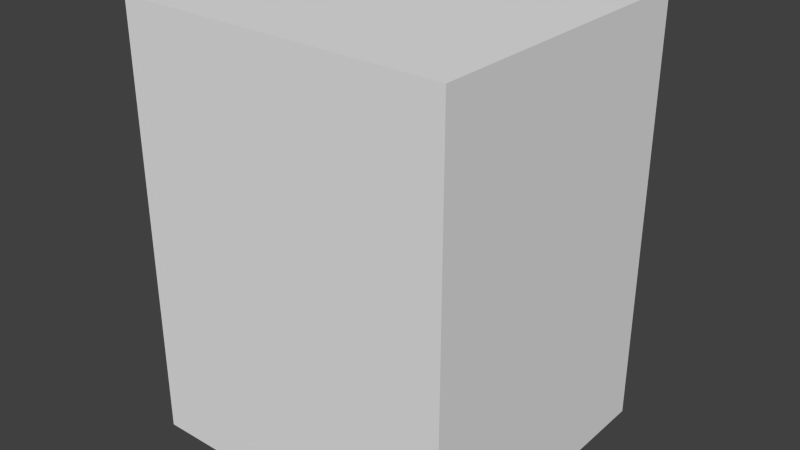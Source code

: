 # Source: elevator.blend  (saved by Blender 2.71.0; exported with 4.5.12 LTS)
import bpy
from mathutils import Matrix  # noqa: F401  (used for matrix-valued properties, if any)

bpy.ops.wm.read_factory_settings(use_empty=True)
scene = bpy.context.scene
scene.name = 'Scene'

# ---- collections
col_collection_1 = bpy.data.collections.new('Collection 1'); scene.collection.children.link(col_collection_1)

# ---- materials (node trees are filled in below, after node groups)
mat_elevator_interior = bpy.data.materials.new('Elevator_interior')
mat_elevator_interior.alpha_threshold = 0.0
mat_elevator_interior.use_transparent_shadow = False
mat_elevator_interior.roughness = 0.5
mat_elevator_interior.line_color = (0.0, 0.0, 0.0, 1.0)
mat_material_001 = bpy.data.materials.new('Material.001')
mat_material_001.alpha_threshold = 0.0
mat_material_001.use_transparent_shadow = False
mat_material_001.roughness = 0.5
mat_material_001.specular_intensity = 0.2085
mat_material_001.line_color = (0.0, 0.0, 0.0, 1.0)
mat_elevator_panel = bpy.data.materials.new('Elevator_panel')
mat_elevator_panel.alpha_threshold = 0.0
mat_elevator_panel.use_transparent_shadow = False
mat_elevator_panel.roughness = 0.5
mat_elevator_panel.line_color = (0.0, 0.0, 0.0, 1.0)
mat_elevator_tile_floor = bpy.data.materials.new('Elevator_tile_floor')
mat_elevator_tile_floor.alpha_threshold = 0.0
mat_elevator_tile_floor.use_transparent_shadow = False
mat_elevator_tile_floor.roughness = 0.5
mat_elevator_tile_floor.line_color = (0.0, 0.0, 0.0, 1.0)
mat_elevator_metal = bpy.data.materials.new('elevator_metal')
mat_elevator_metal.alpha_threshold = 0.0
mat_elevator_metal.use_transparent_shadow = False
mat_elevator_metal.roughness = 0.5
mat_elevator_metal.line_color = (0.0, 0.0, 0.0, 1.0)

# ---- material node trees

# ---- world
world_world = bpy.data.worlds.new('World'); scene.world = world_world
world_world.color = (0.05088, 0.05088, 0.05088)
world_world.use_sun_shadow = False
world_world.sun_shadow_jitter_overblur = 0.0
world_world.cycles.sampling_method = 'MANUAL'
world_world.cycles.sample_map_resolution = 256

# ---- meshes
me_cube_003 = bpy.data.meshes.new('Cube.003')
me_cube_003.from_pydata([(6.778, 5.351, -9.006), (6.778, -6.339, -9.006), (-6.91, -6.339, -9.006), (-6.91, 5.351, -9.006), (6.778, 5.351, 9.195), (6.778, -6.339, 9.195), (-6.91, -6.339, 9.195), (-6.91, 5.351, 9.195), (7.329, 5.351, -9.587), (7.329, -6.864, -9.587), (-7.462, -6.864, -9.587), (-7.462, 5.351, -9.587), (7.329, 5.351, 9.777), (7.329, -6.864, 9.777), (-7.462, -6.864, 9.777), (-7.462, 5.351, 9.777), (6.778, 6.737, -9.006), (-6.91, 6.737, -9.006), (6.778, 6.737, 9.195), (-6.91, 6.737, 9.195), (7.329, 6.737, -9.587), (-7.462, 6.737, -9.587), (7.329, 6.737, 9.777), (-7.462, 6.737, 9.777), (3.868, 5.351, -9.006), (-4.001, 5.351, -9.006), (3.868, 5.351, 9.195), (-4.001, 5.351, 9.195), (3.868, 6.737, -9.006), (-4.001, 6.737, -9.006), (3.868, 6.737, 9.195), (-4.001, 6.737, 9.195), (6.778, 6.738, -9.006), (-6.91, 6.738, -9.006), (7.329, 6.738, -9.587), (-7.462, 6.738, -9.587), (6.778, 5.351, -1.305), (3.868, 5.351, -1.281), (6.778, 5.351, 4.901), (3.868, 5.351, 4.829)], [], [(0, 3, 2, 1), (4, 5, 6, 7), (0, 1, 5, 4, 38, 36), (1, 2, 6, 5), (2, 3, 7, 6), (8, 9, 10, 11), (12, 15, 14, 13), (8, 12, 13, 9), (9, 13, 14, 10), (10, 14, 15, 11), (15, 12, 22, 23), (3, 11, 21, 17), (8, 0, 16, 20), (0, 8, 34, 32), (18, 19, 23, 22), (19, 17, 21, 23), (16, 18, 22, 20), (11, 15, 23, 21), (12, 8, 20, 22), (4, 7, 19, 18), (4, 18, 30, 26), (19, 7, 27, 31), (27, 25, 29, 31), (24, 37, 39, 26, 30, 28), (3, 17, 29, 25), (17, 19, 31, 29), (18, 16, 28, 30), (16, 0, 24, 28), (7, 3, 25, 27), (0, 36, 37, 24), (33, 32, 34, 35), (11, 3, 33, 35), (8, 11, 35, 34), (3, 0, 32, 33), (36, 38, 39, 37), (38, 4, 26, 39)])
me_cube_003.polygons.foreach_set('material_index', [3, 0, 0, 0, 0, 0, 0, 1, 1, 1, 0, 0, 0, 0, 0, 1, 1, 1, 1, 0, 0, 0, 0, 0, 0, 1, 1, 0, 0, 0, 0, 0, 0, 0, 2, 0])
_uv = me_cube_003.uv_layers.new(name='UVMap')
_uv.uv.foreach_set('vector', [2.897, -1.888, 2.921, 2.909, -1.91, 2.911, -1.929, -1.914, 0.1714, 0.9971, 0.6304, 0.709, 0.8127, 0.9954, 0.3624, 0.7095, 0.3592, 0.2625, 0.6282, 0.2625, 0.6282, 0.6777, 0.3592, 0.6777, 0.3592, 0.5797, 0.3592, 0.4381, 0.3591, 0.2597, 0.6283, 0.2597, 0.6283, 0.6931, 0.3591, 0.6931, 0.3583, 0.259, 0.627, 0.259, 0.627, 0.7001, 0.3583, 0.7001, 0.0, 0.0, 0.0, 0.0, 0.0, 0.0, 0.0, 0.0, 0.0, 0.0, 0.0, 0.0, 0.0, 0.0, 0.0, 0.0, 0.406, 0.2962, 0.406, 0.7038, 0.228, 0.7038, 0.228, 0.2962, 0.228, 0.2962, 0.228, 0.7038, 0.04392, 0.7038, 0.04392, 0.2962, 0.04392, 0.2962, 0.04392, 0.7038, -0.1341, 0.7038, -0.1341, 0.2962, 0.0, 0.0, 0.0, 0.0, 0.0, 0.0, 0.0, 0.0, 0.0, 0.0, 0.0, 0.0, 0.0, 0.0, 0.0, 0.0, 0.0, 0.0, 0.0, 0.0, 0.0, 0.0, 0.0, 0.0, 0.0, 0.0, 0.0, 0.0, 0.0, 0.0, 0.0, 0.0, 0.0, 0.0, 0.0, 0.0, 0.0, 0.0, 0.0, 0.0, -0.1612, 0.6916, -0.1612, 0.3084, -0.1543, 0.2962, -0.1543, 0.7038, 0.4331, 0.3084, 0.4331, 0.6916, 0.4262, 0.7038, 0.4262, 0.2962, -0.1341, 0.2962, -0.1341, 0.7038, -0.1543, 0.7038, -0.1543, 0.2962, 0.406, 0.7038, 0.406, 0.2962, 0.4262, 0.2962, 0.4262, 0.7038, 0.1714, 0.9971, 0.3624, 0.7095, 0.3624, 0.7095, 0.1714, 0.9971, 0.1714, 0.9971, 0.1714, 0.9971, 0.1714, 0.9971, 0.1714, 0.9971, 0.3624, 0.7095, 0.3624, 0.7095, 0.3624, 0.7095, 0.3624, 0.7095, 0.627, 0.7001, 0.627, 0.259, 0.627, 0.259, 0.627, 0.7001, 0.3592, 0.2625, 0.3592, 0.4387, 0.3592, 0.5781, 0.3592, 0.6777, 0.3592, 0.6777, 0.3592, 0.2625, 0.0, 0.0, 0.0, 0.0, 0.0, 0.0, 0.0, 0.0, -0.1612, 0.3084, -0.1612, 0.6916, -0.1974, 0.6916, -0.1974, 0.3084, 0.4331, 0.6916, 0.4331, 0.3084, 0.4693, 0.3084, 0.4693, 0.6916, 0.0, 0.0, 0.0, 0.0, 0.0, 0.0, 0.0, 0.0, 0.4255, 0.633, 0.4255, 0.4503, 0.4644, 0.4503, 0.4644, 0.633, 0.4583, 0.2514, 0.4583, 0.3019, 0.433, 0.302, 0.433, 0.2514, 0.0, 0.0, 0.0, 0.0, 0.0, 0.0, 0.0, 0.0, 0.0, 0.0, 0.0, 0.0, 0.0, 0.0, 0.0, 0.0, 0.0, 0.0, 0.0, 0.0, 0.0, 0.0, 0.0, 0.0, 2.921, 2.909, 2.897, -1.888, 2.897, -1.888, 2.921, 2.909, 0.9726, -0.003021, 0.9726, 0.9968, 0.08905, 0.9852, 0.08905, 0.0008319, 0.4872, 0.4517, 0.4872, 0.5499, 0.3988, 0.5499, 0.3988, 0.4501])
me_cube_003.materials.append(mat_elevator_interior)
me_cube_003.materials.append(mat_material_001)
me_cube_003.materials.append(mat_elevator_panel)
me_cube_003.materials.append(mat_elevator_tile_floor)
me_cube_003.use_remesh_preserve_volume = False
me_cube_003.use_remesh_preserve_attributes = False
me_cube_003.use_mirror_vertex_groups = False
me_cube_003.update()
me_cube_002 = bpy.data.meshes.new('Cube.002')
me_cube_002.from_pydata([(-4.785, -0.2111, -11.65), (-4.785, 0.2111, -11.65), (-0.2744, 0.2111, -11.65), (-0.2744, -0.2111, -11.65), (-4.785, -0.2111, 4.844), (-4.785, 0.2111, 4.844), (-0.2744, 0.2111, 4.844), (-0.2744, -0.2111, 4.844)], [], [(4, 5, 1, 0), (5, 6, 2, 1), (6, 7, 3, 2), (7, 4, 0, 3), (0, 1, 2, 3), (7, 6, 5, 4)])
_uv = me_cube_002.uv_layers.new(name='UVMap')
_uv.uv.foreach_set('vector', [0.0, 0.0, 1.0, 0.0, 1.0, 1.0, 0.0, 1.0, 3.626, -19.83, -2.626, -19.83, -2.626, 20.83, 3.626, 20.83, 0.0, 0.0, 1.0, 0.0, 1.0, 1.0, 0.0, 1.0, 0.0, 0.0, 1.0, 0.0, 1.0, 1.0, 0.0, 1.0, 0.0, 0.0, 1.0, 0.0, 1.0, 1.0, 0.0, 1.0, 0.0, 0.0, 1.0, 0.0, 1.0, 1.0, 0.0, 1.0])
me_cube_002.materials.append(mat_elevator_metal)
me_cube_002.use_remesh_preserve_volume = False
me_cube_002.use_remesh_preserve_attributes = False
me_cube_002.use_mirror_vertex_groups = False
me_cube_002.update()
me_cube_001 = bpy.data.meshes.new('Cube.001')
me_cube_001.from_pydata([(-4.785, -0.2111, -11.65), (-4.785, 0.2111, -11.65), (-0.2744, 0.2111, -11.65), (-0.2744, -0.2111, -11.65), (-4.785, -0.2111, 4.844), (-4.785, 0.2111, 4.844), (-0.2744, 0.2111, 4.844), (-0.2744, -0.2111, 4.844)], [], [(4, 5, 1, 0), (5, 6, 2, 1), (6, 7, 3, 2), (7, 4, 0, 3), (0, 1, 2, 3), (7, 6, 5, 4)])
_uv = me_cube_001.uv_layers.new(name='UVMap')
_uv.uv.foreach_set('vector', [0.0, 0.0, 1.0, 0.0, 1.0, 1.0, 0.0, 1.0, 3.626, -19.83, -2.626, -19.83, -2.626, 20.83, 3.626, 20.83, 0.0, 0.0, 1.0, 0.0, 1.0, 1.0, 0.0, 1.0, 0.0, 0.0, 1.0, 0.0, 1.0, 1.0, 0.0, 1.0, 0.0, 0.0, 1.0, 0.0, 1.0, 1.0, 0.0, 1.0, 0.0, 0.0, 1.0, 0.0, 1.0, 1.0, 0.0, 1.0])
me_cube_001.materials.append(mat_elevator_metal)
me_cube_001.use_remesh_preserve_volume = False
me_cube_001.use_remesh_preserve_attributes = False
me_cube_001.use_mirror_vertex_groups = False
me_cube_001.update()
me_cylinder_002 = bpy.data.meshes.new('Cylinder.002')
me_cylinder_002.from_pydata([(0.2142, 7.824, -0.3411), (0.472, 7.824, -0.3411), (0.4721, -1.836, -0.3411), (0.2142, -1.836, -0.3411), (0.2142, 7.824, 0.4038), (0.472, 7.824, 0.4038), (0.4721, -1.836, 0.4038), (0.2142, -1.836, 0.4038), (0.1944, 4.658e-07, 0.2002), (-0.1944, -4.658e-07, 0.2002), (0.1944, -0.01619, 0.1993), (-0.1944, -0.01619, 0.1993), (0.1944, -0.03223, 0.1965), (-0.1944, -0.03223, 0.1965), (0.1944, -0.04798, 0.1921), (-0.1944, -0.04798, 0.1921), (0.1944, -0.0633, 0.1858), (-0.1944, -0.0633, 0.1858), (0.1944, -0.07804, 0.1779), (-0.1944, -0.07804, 0.1779), (0.1944, -0.09208, 0.1684), (-0.1944, -0.09208, 0.1684), (0.1944, -0.1053, 0.1573), (-0.1944, -0.1053, 0.1573), (0.1944, -0.1175, 0.1449), (-0.1944, -0.1175, 0.1449), (0.1944, -0.1287, 0.1311), (-0.1944, -0.1287, 0.1311), (0.1944, -0.1387, 0.1161), (-0.1944, -0.1387, 0.1161), (0.1944, -0.1475, 0.1001), (-0.1944, -0.1475, 0.1001), (0.1944, -0.1549, 0.08315), (-0.1944, -0.1549, 0.08315), (0.1944, -0.1609, 0.06547), (-0.1944, -0.1609, 0.06547), (0.1944, -0.1655, 0.04719), (-0.1944, -0.1655, 0.04719), (0.1944, -0.1686, 0.02849), (-0.1944, -0.1686, 0.02849), (0.1944, -0.1701, 0.009524), (-0.1944, -0.1701, 0.009524), (0.1944, -0.1701, -0.009524), (-0.1944, -0.1701, -0.009524), (0.1944, -0.1686, -0.02849), (-0.1944, -0.1686, -0.02849), (0.1944, -0.1655, -0.04719), (-0.1944, -0.1655, -0.04719), (0.1944, -0.1609, -0.06547), (-0.1944, -0.1609, -0.06547), (0.1944, -0.1549, -0.08315), (-0.1944, -0.1549, -0.08315), (0.1944, -0.1475, -0.1001), (-0.1944, -0.1475, -0.1001), (0.1944, -0.1387, -0.1161), (-0.1944, -0.1387, -0.1161), (0.1944, -0.1287, -0.1311), (-0.1944, -0.1287, -0.1311), (0.1944, -0.1175, -0.1449), (-0.1944, -0.1175, -0.1449), (0.1944, -0.1053, -0.1573), (-0.1944, -0.1053, -0.1573), (0.1944, -0.09208, -0.1684), (-0.1944, -0.09208, -0.1684), (0.1944, -0.07804, -0.1779), (-0.1944, -0.07804, -0.1779), (0.1944, -0.0633, -0.1858), (-0.1944, -0.0633, -0.1858), (0.1944, -0.04798, -0.1921), (-0.1944, -0.04798, -0.1921), (0.1944, -0.03223, -0.1965), (-0.1944, -0.03223, -0.1965), (0.1944, -0.01619, -0.1993), (-0.1944, -0.01619, -0.1993), (0.1944, 6.025e-07, -0.2002), (-0.1944, -3.291e-07, -0.2002), (0.1944, 0.01619, -0.1993), (-0.1944, 0.01619, -0.1993), (0.1944, 0.03223, -0.1965), (-0.1944, 0.03223, -0.1965), (0.1944, 0.04798, -0.1921), (-0.1944, 0.04798, -0.1921), (0.1944, 0.0633, -0.1858), (-0.1944, 0.0633, -0.1858), (0.1944, 0.07804, -0.1779), (-0.1944, 0.07804, -0.1779), (0.1944, 0.09208, -0.1684), (-0.1944, 0.09208, -0.1684), (0.1944, 0.1053, -0.1573), (-0.1944, 0.1053, -0.1573), (0.1944, 0.1175, -0.1449), (-0.1944, 0.1175, -0.1449), (0.1944, 0.1287, -0.1311), (-0.1944, 0.1287, -0.1311), (0.1944, 0.1387, -0.1161), (-0.1944, 0.1387, -0.1161), (0.1944, 0.1475, -0.1001), (-0.1944, 0.1475, -0.1001), (0.1944, 0.1549, -0.08315), (-0.1944, 0.1549, -0.08315), (0.1944, 0.1609, -0.06547), (-0.1944, 0.1609, -0.06547), (0.1944, 0.1655, -0.04719), (-0.1944, 0.1655, -0.04719), (0.1944, 0.1686, -0.02849), (-0.1944, 0.1686, -0.02849), (0.1944, 0.1701, -0.009524), (-0.1944, 0.1701, -0.009524), (0.1944, 0.1701, 0.009524), (-0.1944, 0.1701, 0.009524), (0.1944, 0.1686, 0.02849), (-0.1944, 0.1686, 0.02849), (0.1944, 0.1655, 0.04719), (-0.1944, 0.1655, 0.04719), (0.1944, 0.1609, 0.06547), (-0.1944, 0.1609, 0.06547), (0.1944, 0.1549, 0.08315), (-0.1944, 0.1549, 0.08315), (0.1944, 0.1475, 0.1001), (-0.1944, 0.1475, 0.1001), (0.1944, 0.1387, 0.1161), (-0.1944, 0.1387, 0.1161), (0.1944, 0.1287, 0.1311), (-0.1944, 0.1287, 0.1311), (0.1944, 0.1175, 0.1449), (-0.1944, 0.1175, 0.1449), (0.1944, 0.1053, 0.1573), (-0.1944, 0.1053, 0.1573), (0.1944, 0.09208, 0.1684), (-0.1944, 0.09208, 0.1684), (0.1944, 0.07804, 0.1779), (-0.1944, 0.07804, 0.1779), (0.1944, 0.0633, 0.1858), (-0.1944, 0.0633, 0.1858), (0.1944, 0.04798, 0.1921), (-0.1944, 0.04798, 0.1921), (0.1944, 0.03223, 0.1965), (-0.1944, 0.03223, 0.1965), (0.1944, 0.01619, 0.1993), (-0.1944, 0.01619, 0.1993), (0.1944, 5.287, 0.2002), (-0.1944, 5.287, 0.2002), (0.1944, 5.27, 0.1993), (-0.1944, 5.27, 0.1993), (0.1944, 5.254, 0.1965), (-0.1944, 5.254, 0.1965), (0.1944, 5.239, 0.1921), (-0.1944, 5.239, 0.1921), (0.1944, 5.223, 0.1858), (-0.1944, 5.223, 0.1858), (0.1944, 5.209, 0.1779), (-0.1944, 5.209, 0.1779), (0.1944, 5.194, 0.1684), (-0.1944, 5.194, 0.1684), (0.1944, 5.181, 0.1573), (-0.1944, 5.181, 0.1573), (0.1944, 5.169, 0.1449), (-0.1944, 5.169, 0.1449), (0.1944, 5.158, 0.1311), (-0.1944, 5.158, 0.1311), (0.1944, 5.148, 0.1161), (-0.1944, 5.148, 0.1161), (0.1944, 5.139, 0.1001), (-0.1944, 5.139, 0.1001), (0.1944, 5.132, 0.08315), (-0.1944, 5.132, 0.08315), (0.1944, 5.126, 0.06547), (-0.1944, 5.126, 0.06547), (0.1944, 5.121, 0.04719), (-0.1944, 5.121, 0.04719), (0.1944, 5.118, 0.02849), (-0.1944, 5.118, 0.02849), (0.1944, 5.116, 0.009524), (-0.1944, 5.116, 0.009524), (0.1944, 5.116, -0.009524), (-0.1944, 5.116, -0.009524), (0.1944, 5.118, -0.02849), (-0.1944, 5.118, -0.02849), (0.1944, 5.121, -0.04719), (-0.1944, 5.121, -0.04719), (0.1944, 5.126, -0.06547), (-0.1944, 5.126, -0.06547), (0.1944, 5.132, -0.08315), (-0.1944, 5.132, -0.08315), (0.1944, 5.139, -0.1001), (-0.1944, 5.139, -0.1001), (0.1944, 5.148, -0.1161), (-0.1944, 5.148, -0.1161), (0.1944, 5.158, -0.1311), (-0.1944, 5.158, -0.1311), (0.1944, 5.169, -0.1449), (-0.1944, 5.169, -0.1449), (0.1944, 5.181, -0.1573), (-0.1944, 5.181, -0.1573), (0.1944, 5.194, -0.1684), (-0.1944, 5.194, -0.1684), (0.1944, 5.209, -0.1779), (-0.1944, 5.209, -0.1779), (0.1944, 5.223, -0.1858), (-0.1944, 5.223, -0.1858), (0.1944, 5.239, -0.1921), (-0.1944, 5.239, -0.1921), (0.1944, 5.254, -0.1965), (-0.1944, 5.254, -0.1965), (0.1944, 5.27, -0.1993), (-0.1944, 5.27, -0.1993), (0.1944, 5.287, -0.2002), (-0.1944, 5.287, -0.2002), (0.1944, 5.303, -0.1993), (-0.1944, 5.303, -0.1993), (0.1944, 5.319, -0.1965), (-0.1944, 5.319, -0.1965), (0.1944, 5.335, -0.1921), (-0.1944, 5.335, -0.1921), (0.1944, 5.35, -0.1858), (-0.1944, 5.35, -0.1858), (0.1944, 5.365, -0.1779), (-0.1944, 5.365, -0.1779), (0.1944, 5.379, -0.1684), (-0.1944, 5.379, -0.1684), (0.1944, 5.392, -0.1573), (-0.1944, 5.392, -0.1573), (0.1944, 5.404, -0.1449), (-0.1944, 5.404, -0.1449), (0.1944, 5.415, -0.1311), (-0.1944, 5.415, -0.1311), (0.1944, 5.425, -0.1161), (-0.1944, 5.425, -0.1161), (0.1944, 5.434, -0.1001), (-0.1944, 5.434, -0.1001), (0.1944, 5.441, -0.08315), (-0.1944, 5.441, -0.08315), (0.1944, 5.448, -0.06547), (-0.1944, 5.448, -0.06547), (0.1944, 5.452, -0.04719), (-0.1944, 5.452, -0.04719), (0.1944, 5.455, -0.02849), (-0.1944, 5.455, -0.02849), (0.1944, 5.457, -0.009524), (-0.1944, 5.457, -0.009524), (0.1944, 5.457, 0.009524), (-0.1944, 5.457, 0.009524), (0.1944, 5.455, 0.02849), (-0.1944, 5.455, 0.02849), (0.1944, 5.452, 0.04719), (-0.1944, 5.452, 0.04719), (0.1944, 5.448, 0.06547), (-0.1944, 5.448, 0.06547), (0.1944, 5.441, 0.08315), (-0.1944, 5.441, 0.08315), (0.1944, 5.434, 0.1001), (-0.1944, 5.434, 0.1001), (0.1944, 5.425, 0.1161), (-0.1944, 5.425, 0.1161), (0.1944, 5.415, 0.1311), (-0.1944, 5.415, 0.1311), (0.1944, 5.404, 0.1449), (-0.1944, 5.404, 0.1449), (0.1944, 5.392, 0.1573), (-0.1944, 5.392, 0.1573), (0.1944, 5.379, 0.1684), (-0.1944, 5.379, 0.1684), (0.1944, 5.365, 0.1779), (-0.1944, 5.365, 0.1779), (0.1944, 5.35, 0.1858), (-0.1944, 5.35, 0.1858), (0.1944, 5.335, 0.1921), (-0.1944, 5.335, 0.1921), (0.1944, 5.319, 0.1965), (-0.1944, 5.319, 0.1965), (0.1944, 5.303, 0.1993), (-0.1944, 5.303, 0.1993)], [], [(4, 5, 1, 0), (5, 6, 2, 1), (6, 7, 3, 2), (7, 4, 0, 3), (0, 1, 2, 3), (7, 6, 5, 4), (8, 9, 11, 10), (10, 11, 13, 12), (12, 13, 15, 14), (14, 15, 17, 16), (16, 17, 19, 18), (18, 19, 21, 20), (20, 21, 23, 22), (22, 23, 25, 24), (24, 25, 27, 26), (26, 27, 29, 28), (28, 29, 31, 30), (30, 31, 33, 32), (32, 33, 35, 34), (34, 35, 37, 36), (36, 37, 39, 38), (38, 39, 41, 40), (40, 41, 43, 42), (42, 43, 45, 44), (44, 45, 47, 46), (46, 47, 49, 48), (48, 49, 51, 50), (50, 51, 53, 52), (52, 53, 55, 54), (54, 55, 57, 56), (56, 57, 59, 58), (58, 59, 61, 60), (60, 61, 63, 62), (62, 63, 65, 64), (64, 65, 67, 66), (66, 67, 69, 68), (68, 69, 71, 70), (70, 71, 73, 72), (72, 73, 75, 74), (74, 75, 77, 76), (76, 77, 79, 78), (78, 79, 81, 80), (80, 81, 83, 82), (82, 83, 85, 84), (84, 85, 87, 86), (86, 87, 89, 88), (88, 89, 91, 90), (90, 91, 93, 92), (92, 93, 95, 94), (94, 95, 97, 96), (96, 97, 99, 98), (98, 99, 101, 100), (100, 101, 103, 102), (102, 103, 105, 104), (104, 105, 107, 106), (106, 107, 109, 108), (108, 109, 111, 110), (110, 111, 113, 112), (112, 113, 115, 114), (114, 115, 117, 116), (116, 117, 119, 118), (118, 119, 121, 120), (120, 121, 123, 122), (122, 123, 125, 124), (124, 125, 127, 126), (126, 127, 129, 128), (128, 129, 131, 130), (130, 131, 133, 132), (132, 133, 135, 134), (134, 135, 137, 136), (11, 9, 139, 137, 135, 133, 131, 129, 127, 125, 123, 121, 119, 117, 115, 113, 111, 109, 107, 105, 103, 101, 99, 97, 95, 93, 91, 89, 87, 85, 83, 81, 79, 77, 75, 73, 71, 69, 67, 65, 63, 61, 59, 57, 55, 53, 51, 49, 47, 45, 43, 41, 39, 37, 35, 33, 31, 29, 27, 25, 23, 21, 19, 17, 15, 13), (138, 139, 9, 8), (136, 137, 139, 138), (8, 10, 12, 14, 16, 18, 20, 22, 24, 26, 28, 30, 32, 34, 36, 38, 40, 42, 44, 46, 48, 50, 52, 54, 56, 58, 60, 62, 64, 66, 68, 70, 72, 74, 76, 78, 80, 82, 84, 86, 88, 90, 92, 94, 96, 98, 100, 102, 104, 106, 108, 110, 112, 114, 116, 118, 120, 122, 124, 126, 128, 130, 132, 134, 136, 138), (140, 141, 143, 142), (142, 143, 145, 144), (144, 145, 147, 146), (146, 147, 149, 148), (148, 149, 151, 150), (150, 151, 153, 152), (152, 153, 155, 154), (154, 155, 157, 156), (156, 157, 159, 158), (158, 159, 161, 160), (160, 161, 163, 162), (162, 163, 165, 164), (164, 165, 167, 166), (166, 167, 169, 168), (168, 169, 171, 170), (170, 171, 173, 172), (172, 173, 175, 174), (174, 175, 177, 176), (176, 177, 179, 178), (178, 179, 181, 180), (180, 181, 183, 182), (182, 183, 185, 184), (184, 185, 187, 186), (186, 187, 189, 188), (188, 189, 191, 190), (190, 191, 193, 192), (192, 193, 195, 194), (194, 195, 197, 196), (196, 197, 199, 198), (198, 199, 201, 200), (200, 201, 203, 202), (202, 203, 205, 204), (204, 205, 207, 206), (206, 207, 209, 208), (208, 209, 211, 210), (210, 211, 213, 212), (212, 213, 215, 214), (214, 215, 217, 216), (216, 217, 219, 218), (218, 219, 221, 220), (220, 221, 223, 222), (222, 223, 225, 224), (224, 225, 227, 226), (226, 227, 229, 228), (228, 229, 231, 230), (230, 231, 233, 232), (232, 233, 235, 234), (234, 235, 237, 236), (236, 237, 239, 238), (238, 239, 241, 240), (240, 241, 243, 242), (242, 243, 245, 244), (244, 245, 247, 246), (246, 247, 249, 248), (248, 249, 251, 250), (250, 251, 253, 252), (252, 253, 255, 254), (254, 255, 257, 256), (256, 257, 259, 258), (258, 259, 261, 260), (260, 261, 263, 262), (262, 263, 265, 264), (264, 265, 267, 266), (266, 267, 269, 268), (143, 141, 271, 269, 267, 265, 263, 261, 259, 257, 255, 253, 251, 249, 247, 245, 243, 241, 239, 237, 235, 233, 231, 229, 227, 225, 223, 221, 219, 217, 215, 213, 211, 209, 207, 205, 203, 201, 199, 197, 195, 193, 191, 189, 187, 185, 183, 181, 179, 177, 175, 173, 171, 169, 167, 165, 163, 161, 159, 157, 155, 153, 151, 149, 147, 145), (270, 271, 141, 140), (268, 269, 271, 270), (140, 142, 144, 146, 148, 150, 152, 154, 156, 158, 160, 162, 164, 166, 168, 170, 172, 174, 176, 178, 180, 182, 184, 186, 188, 190, 192, 194, 196, 198, 200, 202, 204, 206, 208, 210, 212, 214, 216, 218, 220, 222, 224, 226, 228, 230, 232, 234, 236, 238, 240, 242, 244, 246, 248, 250, 252, 254, 256, 258, 260, 262, 264, 266, 268, 270)])
me_cylinder_002.polygons.foreach_set('use_smooth', [0, 0, 0, 0, 0, 0, 1, 1, 1, 1, 1, 1, 1, 1, 1, 1, 1, 1, 1, 1, 1, 1, 1, 1, 1, 1, 1, 1, 1, 1, 1, 1, 1, 1, 1, 1, 1, 1, 1, 1, 1, 1, 1, 1, 1, 1, 1, 1, 1, 1, 1, 1, 1, 1, 1, 1, 1, 1, 1, 1, 1, 1, 1, 1, 1, 1, 1, 1, 1, 1, 1, 1, 1, 1, 1, 1, 1, 1, 1, 1, 1, 1, 1, 1, 1, 1, 1, 1, 1, 1, 1, 1, 1, 1, 1, 1, 1, 1, 1, 1, 1, 1, 1, 1, 1, 1, 1, 1, 1, 1, 1, 1, 1, 1, 1, 1, 1, 1, 1, 1, 1, 1, 1, 1, 1, 1, 1, 1, 1, 1, 1, 1, 1, 1, 1, 1, 1, 1, 1, 1, 1, 1])
_uv = me_cylinder_002.uv_layers.new(name='UVMap')
_uv.uv.foreach_set('vector', [0.0, 0.0, 1.0, 0.0, 1.0, 1.0, 0.0, 1.0, 0.0, 0.0, 1.0, 0.0, 1.0, 1.0, 0.0, 1.0, 0.0, 0.0, 1.0, 0.0, 1.0, 1.0, 0.0, 1.0, 0.0, 0.0, 1.0, 0.0, 1.0, 1.0, 0.0, 1.0, 0.0, 0.0, 1.0, 0.0, 1.0, 1.0, 0.0, 1.0, 0.0, 0.0, 1.0, 0.0, 1.0, 1.0, 0.0, 1.0, 0.0, 0.0, 1.0, 0.0, 1.0, 1.0, 0.0, 1.0, 0.0, 0.0, 1.0, 0.0, 1.0, 1.0, 0.0, 1.0, 0.0, 0.0, 1.0, 0.0, 1.0, 1.0, 0.0, 1.0, 0.0, 0.0, 1.0, 0.0, 1.0, 1.0, 0.0, 1.0, 0.0, 0.0, 1.0, 0.0, 1.0, 1.0, 0.0, 1.0, 0.0, 0.0, 1.0, 0.0, 1.0, 1.0, 0.0, 1.0, 0.0, 0.0, 1.0, 0.0, 1.0, 1.0, 0.0, 1.0, 0.0, 0.0, 1.0, 0.0, 1.0, 1.0, 0.0, 1.0, 0.0, 0.0, 1.0, 0.0, 1.0, 1.0, 0.0, 1.0, 0.0, 0.0, 1.0, 0.0, 1.0, 1.0, 0.0, 1.0, 0.0, 0.0, 1.0, 0.0, 1.0, 1.0, 0.0, 1.0, 0.0, 0.0, 1.0, 0.0, 1.0, 1.0, 0.0, 1.0, 0.0, 0.0, 1.0, 0.0, 1.0, 1.0, 0.0, 1.0, 0.0, 0.0, 1.0, 0.0, 1.0, 1.0, 0.0, 1.0, 0.0, 0.0, 1.0, 0.0, 1.0, 1.0, 0.0, 1.0, 0.0, 0.0, 1.0, 0.0, 1.0, 1.0, 0.0, 1.0, 0.0, 0.0, 1.0, 0.0, 1.0, 1.0, 0.0, 1.0, 0.0, 0.0, 1.0, 0.0, 1.0, 1.0, 0.0, 1.0, 0.0, 0.0, 1.0, 0.0, 1.0, 1.0, 0.0, 1.0, 0.0, 0.0, 1.0, 0.0, 1.0, 1.0, 0.0, 1.0, 0.0, 0.0, 1.0, 0.0, 1.0, 1.0, 0.0, 1.0, 0.0, 0.0, 1.0, 0.0, 1.0, 1.0, 0.0, 1.0, 0.0, 0.0, 1.0, 0.0, 1.0, 1.0, 0.0, 1.0, 0.0, 0.0, 1.0, 0.0, 1.0, 1.0, 0.0, 1.0, 0.0, 0.0, 1.0, 0.0, 1.0, 1.0, 0.0, 1.0, 0.0, 0.0, 1.0, 0.0, 1.0, 1.0, 0.0, 1.0, 0.0, 0.0, 1.0, 0.0, 1.0, 1.0, 0.0, 1.0, 0.0, 0.0, 1.0, 0.0, 1.0, 1.0, 0.0, 1.0, 0.0, 0.0, 1.0, 0.0, 1.0, 1.0, 0.0, 1.0, 0.0, 0.0, 1.0, 0.0, 1.0, 1.0, 0.0, 1.0, 0.0, 0.0, 1.0, 0.0, 1.0, 1.0, 0.0, 1.0, 0.0, 0.0, 1.0, 0.0, 1.0, 1.0, 0.0, 1.0, 0.0, 0.0, 1.0, 0.0, 1.0, 1.0, 0.0, 1.0, 0.0, 0.0, 1.0, 0.0, 1.0, 1.0, 0.0, 1.0, 0.0, 0.0, 1.0, 0.0, 1.0, 1.0, 0.0, 1.0, 0.0, 0.0, 1.0, 0.0, 1.0, 1.0, 0.0, 1.0, 0.0, 0.0, 1.0, 0.0, 1.0, 1.0, 0.0, 1.0, 0.0, 0.0, 1.0, 0.0, 1.0, 1.0, 0.0, 1.0, 0.0, 0.0, 1.0, 0.0, 1.0, 1.0, 0.0, 1.0, 0.0, 0.0, 1.0, 0.0, 1.0, 1.0, 0.0, 1.0, 0.0, 0.0, 1.0, 0.0, 1.0, 1.0, 0.0, 1.0, 0.0, 0.0, 1.0, 0.0, 1.0, 1.0, 0.0, 1.0, 0.0, 0.0, 1.0, 0.0, 1.0, 1.0, 0.0, 1.0, 0.0, 0.0, 1.0, 0.0, 1.0, 1.0, 0.0, 1.0, 0.0, 0.0, 1.0, 0.0, 1.0, 1.0, 0.0, 1.0, 0.0, 0.0, 1.0, 0.0, 1.0, 1.0, 0.0, 1.0, 0.0, 0.0, 1.0, 0.0, 1.0, 1.0, 0.0, 1.0, 0.0, 0.0, 1.0, 0.0, 1.0, 1.0, 0.0, 1.0, 0.0, 0.0, 1.0, 0.0, 1.0, 1.0, 0.0, 1.0, 0.0, 0.0, 1.0, 0.0, 1.0, 1.0, 0.0, 1.0, 0.0, 0.0, 1.0, 0.0, 1.0, 1.0, 0.0, 1.0, 0.0, 0.0, 1.0, 0.0, 1.0, 1.0, 0.0, 1.0, 0.0, 0.0, 1.0, 0.0, 1.0, 1.0, 0.0, 1.0, 0.0, 0.0, 1.0, 0.0, 1.0, 1.0, 0.0, 1.0, 0.0, 0.0, 1.0, 0.0, 1.0, 1.0, 0.0, 1.0, 0.0, 0.0, 1.0, 0.0, 1.0, 1.0, 0.0, 1.0, 0.0, 0.0, 1.0, 0.0, 1.0, 1.0, 0.0, 1.0, 0.0, 0.0, 1.0, 0.0, 1.0, 1.0, 0.0, 1.0, 0.0, 0.0, 1.0, 0.0, 1.0, 1.0, 0.0, 1.0, 0.0, 0.0, 1.0, 0.0, 1.0, 1.0, 0.0, 1.0, 0.0, 0.0, 1.0, 0.0, 1.0, 1.0, 0.0, 1.0, 0.0, 0.0, 1.0, 0.0, 1.0, 1.0, 0.0, 1.0, 0.0, 0.0, 1.0, 0.0, 1.0, 1.0, 0.0, 1.0, 0.0, 0.0, 1.0, 0.0, 1.0, 1.0, 0.0, 1.0, 0.5, 1.0, 0.5475, 0.9977, 0.5946, 0.991, 0.6409, 0.9797, 0.6858, 0.9642, 0.7291, 0.9444, 0.7703, 0.9206, 0.8091, 0.893, 0.845, 0.8619, 0.8779, 0.8274, 0.9073, 0.79, 0.933, 0.75, 0.9548, 0.7077, 0.9725, 0.6635, 0.9859, 0.6179, 0.9949, 0.5712, 0.9994, 0.5238, 0.9994, 0.4762, 0.9949, 0.4288, 0.9859, 0.3821, 0.9725, 0.3365, 0.9548, 0.2923, 0.933, 0.25, 0.9073, 0.21, 0.8779, 0.1726, 0.845, 0.1381, 0.8091, 0.107, 0.7703, 0.07937, 0.7291, 0.05558, 0.6858, 0.03582, 0.6409, 0.02025, 0.5946, 0.009036, 0.5475, 0.002264, 0.5, 0.0, 0.4525, 0.002264, 0.4054, 0.009036, 0.3591, 0.02025, 0.3142, 0.03582, 0.2709, 0.05558, 0.2297, 0.07937, 0.1909, 0.107, 0.155, 0.1381, 0.1221, 0.1726, 0.09271, 0.21, 0.06699, 0.25, 0.04518, 0.2923, 0.0275, 0.3365, 0.01409, 0.3821, 0.005089, 0.4288, 0.0005663, 0.4762, 0.0005663, 0.5238, 0.005089, 0.5712, 0.01409, 0.6179, 0.0275, 0.6635, 0.04518, 0.7077, 0.06699, 0.75, 0.09271, 0.79, 0.1221, 0.8274, 0.155, 0.8619, 0.1909, 0.893, 0.2297, 0.9206, 0.2709, 0.9444, 0.3142, 0.9642, 0.3591, 0.9797, 0.4054, 0.991, 0.4525, 0.9977, 0.0, 0.0, 1.0, 0.0, 1.0, 1.0, 0.0, 1.0, 0.0, 0.0, 1.0, 0.0, 1.0, 1.0, 0.0, 1.0, 0.5, 1.0, 0.5475, 0.9977, 0.5946, 0.991, 0.6409, 0.9797, 0.6858, 0.9642, 0.7291, 0.9444, 0.7703, 0.9206, 0.8091, 0.893, 0.845, 0.8619, 0.8779, 0.8274, 0.9073, 0.79, 0.933, 0.75, 0.9548, 0.7077, 0.9725, 0.6635, 0.9859, 0.6179, 0.9949, 0.5712, 0.9994, 0.5238, 0.9994, 0.4762, 0.9949, 0.4288, 0.9859, 0.3821, 0.9725, 0.3365, 0.9548, 0.2923, 0.933, 0.25, 0.9073, 0.21, 0.8779, 0.1726, 0.845, 0.1381, 0.8091, 0.107, 0.7703, 0.07937, 0.7291, 0.05558, 0.6858, 0.03582, 0.6409, 0.02025, 0.5946, 0.009036, 0.5475, 0.002264, 0.5, 0.0, 0.4525, 0.002264, 0.4054, 0.009036, 0.3591, 0.02025, 0.3142, 0.03582, 0.2709, 0.05558, 0.2297, 0.07937, 0.1909, 0.107, 0.155, 0.1381, 0.1221, 0.1726, 0.09271, 0.21, 0.06699, 0.25, 0.04518, 0.2923, 0.0275, 0.3365, 0.01409, 0.3821, 0.005089, 0.4288, 0.0005663, 0.4762, 0.0005663, 0.5238, 0.005089, 0.5712, 0.01409, 0.6179, 0.0275, 0.6635, 0.04518, 0.7077, 0.06699, 0.75, 0.09271, 0.79, 0.1221, 0.8274, 0.155, 0.8619, 0.1909, 0.893, 0.2297, 0.9206, 0.2709, 0.9444, 0.3142, 0.9642, 0.3591, 0.9797, 0.4054, 0.991, 0.4525, 0.9977, 0.0, 0.0, 1.0, 0.0, 1.0, 1.0, 0.0, 1.0, 0.0, 0.0, 1.0, 0.0, 1.0, 1.0, 0.0, 1.0, 0.0, 0.0, 1.0, 0.0, 1.0, 1.0, 0.0, 1.0, 0.0, 0.0, 1.0, 0.0, 1.0, 1.0, 0.0, 1.0, 0.0, 0.0, 1.0, 0.0, 1.0, 1.0, 0.0, 1.0, 0.0, 0.0, 1.0, 0.0, 1.0, 1.0, 0.0, 1.0, 0.0, 0.0, 1.0, 0.0, 1.0, 1.0, 0.0, 1.0, 0.0, 0.0, 1.0, 0.0, 1.0, 1.0, 0.0, 1.0, 0.0, 0.0, 1.0, 0.0, 1.0, 1.0, 0.0, 1.0, 0.0, 0.0, 1.0, 0.0, 1.0, 1.0, 0.0, 1.0, 0.0, 0.0, 1.0, 0.0, 1.0, 1.0, 0.0, 1.0, 0.0, 0.0, 1.0, 0.0, 1.0, 1.0, 0.0, 1.0, 0.0, 0.0, 1.0, 0.0, 1.0, 1.0, 0.0, 1.0, 0.0, 0.0, 1.0, 0.0, 1.0, 1.0, 0.0, 1.0, 0.0, 0.0, 1.0, 0.0, 1.0, 1.0, 0.0, 1.0, 0.0, 0.0, 1.0, 0.0, 1.0, 1.0, 0.0, 1.0, 0.0, 0.0, 1.0, 0.0, 1.0, 1.0, 0.0, 1.0, 0.0, 0.0, 1.0, 0.0, 1.0, 1.0, 0.0, 1.0, 0.0, 0.0, 1.0, 0.0, 1.0, 1.0, 0.0, 1.0, 0.0, 0.0, 1.0, 0.0, 1.0, 1.0, 0.0, 1.0, 0.0, 0.0, 1.0, 0.0, 1.0, 1.0, 0.0, 1.0, 0.0, 0.0, 1.0, 0.0, 1.0, 1.0, 0.0, 1.0, 0.0, 0.0, 1.0, 0.0, 1.0, 1.0, 0.0, 1.0, 0.0, 0.0, 1.0, 0.0, 1.0, 1.0, 0.0, 1.0, 0.0, 0.0, 1.0, 0.0, 1.0, 1.0, 0.0, 1.0, 0.0, 0.0, 1.0, 0.0, 1.0, 1.0, 0.0, 1.0, 0.0, 0.0, 1.0, 0.0, 1.0, 1.0, 0.0, 1.0, 0.0, 0.0, 1.0, 0.0, 1.0, 1.0, 0.0, 1.0, 0.0, 0.0, 1.0, 0.0, 1.0, 1.0, 0.0, 1.0, 0.0, 0.0, 1.0, 0.0, 1.0, 1.0, 0.0, 1.0, 0.0, 0.0, 1.0, 0.0, 1.0, 1.0, 0.0, 1.0, 0.0, 0.0, 1.0, 0.0, 1.0, 1.0, 0.0, 1.0, 0.0, 0.0, 1.0, 0.0, 1.0, 1.0, 0.0, 1.0, 0.0, 0.0, 1.0, 0.0, 1.0, 1.0, 0.0, 1.0, 0.0, 0.0, 1.0, 0.0, 1.0, 1.0, 0.0, 1.0, 0.0, 0.0, 1.0, 0.0, 1.0, 1.0, 0.0, 1.0, 0.0, 0.0, 1.0, 0.0, 1.0, 1.0, 0.0, 1.0, 0.0, 0.0, 1.0, 0.0, 1.0, 1.0, 0.0, 1.0, 0.0, 0.0, 1.0, 0.0, 1.0, 1.0, 0.0, 1.0, 0.0, 0.0, 1.0, 0.0, 1.0, 1.0, 0.0, 1.0, 0.0, 0.0, 1.0, 0.0, 1.0, 1.0, 0.0, 1.0, 0.0, 0.0, 1.0, 0.0, 1.0, 1.0, 0.0, 1.0, 0.0, 0.0, 1.0, 0.0, 1.0, 1.0, 0.0, 1.0, 0.0, 0.0, 1.0, 0.0, 1.0, 1.0, 0.0, 1.0, 0.0, 0.0, 1.0, 0.0, 1.0, 1.0, 0.0, 1.0, 0.0, 0.0, 1.0, 0.0, 1.0, 1.0, 0.0, 1.0, 0.0, 0.0, 1.0, 0.0, 1.0, 1.0, 0.0, 1.0, 0.0, 0.0, 1.0, 0.0, 1.0, 1.0, 0.0, 1.0, 0.0, 0.0, 1.0, 0.0, 1.0, 1.0, 0.0, 1.0, 0.0, 0.0, 1.0, 0.0, 1.0, 1.0, 0.0, 1.0, 0.0, 0.0, 1.0, 0.0, 1.0, 1.0, 0.0, 1.0, 0.0, 0.0, 1.0, 0.0, 1.0, 1.0, 0.0, 1.0, 0.0, 0.0, 1.0, 0.0, 1.0, 1.0, 0.0, 1.0, 0.0, 0.0, 1.0, 0.0, 1.0, 1.0, 0.0, 1.0, 0.0, 0.0, 1.0, 0.0, 1.0, 1.0, 0.0, 1.0, 0.0, 0.0, 1.0, 0.0, 1.0, 1.0, 0.0, 1.0, 0.0, 0.0, 1.0, 0.0, 1.0, 1.0, 0.0, 1.0, 0.0, 0.0, 1.0, 0.0, 1.0, 1.0, 0.0, 1.0, 0.0, 0.0, 1.0, 0.0, 1.0, 1.0, 0.0, 1.0, 0.0, 0.0, 1.0, 0.0, 1.0, 1.0, 0.0, 1.0, 0.0, 0.0, 1.0, 0.0, 1.0, 1.0, 0.0, 1.0, 0.0, 0.0, 1.0, 0.0, 1.0, 1.0, 0.0, 1.0, 0.0, 0.0, 1.0, 0.0, 1.0, 1.0, 0.0, 1.0, 0.0, 0.0, 1.0, 0.0, 1.0, 1.0, 0.0, 1.0, 0.5, 1.0, 0.5475, 0.9977, 0.5946, 0.991, 0.6409, 0.9797, 0.6858, 0.9642, 0.7291, 0.9444, 0.7703, 0.9206, 0.8091, 0.893, 0.845, 0.8619, 0.8779, 0.8274, 0.9073, 0.79, 0.933, 0.75, 0.9548, 0.7077, 0.9725, 0.6635, 0.9859, 0.6179, 0.9949, 0.5712, 0.9994, 0.5238, 0.9994, 0.4762, 0.9949, 0.4288, 0.9859, 0.3821, 0.9725, 0.3365, 0.9548, 0.2923, 0.933, 0.25, 0.9073, 0.21, 0.8779, 0.1726, 0.845, 0.1381, 0.8091, 0.107, 0.7703, 0.07937, 0.7291, 0.05558, 0.6858, 0.03582, 0.6409, 0.02025, 0.5946, 0.009036, 0.5475, 0.002264, 0.5, 0.0, 0.4525, 0.002264, 0.4054, 0.009036, 0.3591, 0.02025, 0.3142, 0.03582, 0.2709, 0.05558, 0.2297, 0.07937, 0.1909, 0.107, 0.155, 0.1381, 0.1221, 0.1726, 0.09271, 0.21, 0.06699, 0.25, 0.04518, 0.2923, 0.0275, 0.3365, 0.01409, 0.3821, 0.005089, 0.4288, 0.0005663, 0.4762, 0.0005663, 0.5238, 0.005089, 0.5712, 0.01409, 0.6179, 0.0275, 0.6635, 0.04518, 0.7077, 0.06699, 0.75, 0.09271, 0.79, 0.1221, 0.8274, 0.155, 0.8619, 0.1909, 0.893, 0.2297, 0.9206, 0.2709, 0.9444, 0.3142, 0.9642, 0.3591, 0.9797, 0.4054, 0.991, 0.4525, 0.9977, 0.0, 0.0, 1.0, 0.0, 1.0, 1.0, 0.0, 1.0, 0.0, 0.0, 1.0, 0.0, 1.0, 1.0, 0.0, 1.0, 0.5, 1.0, 0.5475, 0.9977, 0.5946, 0.991, 0.6409, 0.9797, 0.6858, 0.9642, 0.7291, 0.9444, 0.7703, 0.9206, 0.8091, 0.893, 0.845, 0.8619, 0.8779, 0.8274, 0.9073, 0.79, 0.933, 0.75, 0.9548, 0.7077, 0.9725, 0.6635, 0.9859, 0.6179, 0.9949, 0.5712, 0.9994, 0.5238, 0.9994, 0.4762, 0.9949, 0.4288, 0.9859, 0.3821, 0.9725, 0.3365, 0.9548, 0.2923, 0.933, 0.25, 0.9073, 0.21, 0.8779, 0.1726, 0.845, 0.1381, 0.8091, 0.107, 0.7703, 0.07937, 0.7291, 0.05558, 0.6858, 0.03582, 0.6409, 0.02025, 0.5946, 0.009036, 0.5475, 0.002264, 0.5, 0.0, 0.4525, 0.002264, 0.4054, 0.009036, 0.3591, 0.02025, 0.3142, 0.03582, 0.2709, 0.05558, 0.2297, 0.07937, 0.1909, 0.107, 0.155, 0.1381, 0.1221, 0.1726, 0.09271, 0.21, 0.06699, 0.25, 0.04518, 0.2923, 0.0275, 0.3365, 0.01409, 0.3821, 0.005089, 0.4288, 0.0005663, 0.4762, 0.0005663, 0.5238, 0.005089, 0.5712, 0.01409, 0.6179, 0.0275, 0.6635, 0.04518, 0.7077, 0.06699, 0.75, 0.09271, 0.79, 0.1221, 0.8274, 0.155, 0.8619, 0.1909, 0.893, 0.2297, 0.9206, 0.2709, 0.9444, 0.3142, 0.9642, 0.3591, 0.9797, 0.4054, 0.991, 0.4525, 0.9977])
me_cylinder_002.use_remesh_preserve_volume = False
me_cylinder_002.use_remesh_preserve_attributes = False
me_cylinder_002.use_mirror_vertex_groups = False
me_cylinder_002.update()
me_cylinder_000 = bpy.data.meshes.new('Cylinder.000')
me_cylinder_000.from_pydata([(-0.2142, -7.824, -0.3411), (-0.4721, -7.824, -0.3411), (-0.4721, 1.836, -0.3411), (-0.2142, 1.836, -0.3411), (-0.2142, -7.824, 0.4038), (-0.4721, -7.824, 0.4038), (-0.4721, 1.836, 0.4038), (-0.2142, 1.836, 0.4038), (-0.1944, -1.707e-07, 0.2002), (0.1944, 1.707e-07, 0.2002), (-0.1944, 0.01619, 0.1993), (0.1944, 0.01619, 0.1993), (-0.1944, 0.03223, 0.1965), (0.1944, 0.03223, 0.1965), (-0.1944, 0.04798, 0.1921), (0.1944, 0.04798, 0.1921), (-0.1944, 0.0633, 0.1858), (0.1944, 0.0633, 0.1858), (-0.1944, 0.07804, 0.1779), (0.1944, 0.07804, 0.1779), (-0.1944, 0.09208, 0.1684), (0.1944, 0.09208, 0.1684), (-0.1944, 0.1053, 0.1573), (0.1944, 0.1053, 0.1573), (-0.1944, 0.1175, 0.1449), (0.1944, 0.1175, 0.1449), (-0.1944, 0.1287, 0.1311), (0.1944, 0.1287, 0.1311), (-0.1944, 0.1387, 0.1161), (0.1944, 0.1387, 0.1161), (-0.1944, 0.1475, 0.1001), (0.1944, 0.1475, 0.1001), (-0.1944, 0.1549, 0.08315), (0.1944, 0.1549, 0.08315), (-0.1944, 0.1609, 0.06547), (0.1944, 0.1609, 0.06547), (-0.1944, 0.1655, 0.04719), (0.1944, 0.1655, 0.04719), (-0.1944, 0.1686, 0.02849), (0.1944, 0.1686, 0.02849), (-0.1944, 0.1701, 0.009524), (0.1944, 0.1701, 0.009524), (-0.1944, 0.1701, -0.009524), (0.1944, 0.1701, -0.009524), (-0.1944, 0.1686, -0.02849), (0.1944, 0.1686, -0.02849), (-0.1944, 0.1655, -0.04719), (0.1944, 0.1655, -0.04719), (-0.1944, 0.1609, -0.06547), (0.1944, 0.1609, -0.06547), (-0.1944, 0.1549, -0.08315), (0.1944, 0.1549, -0.08315), (-0.1944, 0.1475, -0.1001), (0.1944, 0.1475, -0.1001), (-0.1944, 0.1387, -0.1161), (0.1944, 0.1387, -0.1161), (-0.1944, 0.1287, -0.1311), (0.1944, 0.1287, -0.1311), (-0.1944, 0.1175, -0.1449), (0.1944, 0.1175, -0.1449), (-0.1944, 0.1053, -0.1573), (0.1944, 0.1053, -0.1573), (-0.1944, 0.09208, -0.1684), (0.1944, 0.09208, -0.1684), (-0.1944, 0.07804, -0.1779), (0.1944, 0.07804, -0.1779), (-0.1944, 0.0633, -0.1858), (0.1944, 0.0633, -0.1858), (-0.1944, 0.04798, -0.1921), (0.1944, 0.04798, -0.1921), (-0.1944, 0.03223, -0.1965), (0.1944, 0.03223, -0.1965), (-0.1944, 0.01619, -0.1993), (0.1944, 0.01619, -0.1993), (-0.1944, -3.074e-07, -0.2002), (0.1944, 3.401e-08, -0.2002), (-0.1944, -0.01619, -0.1993), (0.1944, -0.01619, -0.1993), (-0.1944, -0.03223, -0.1965), (0.1944, -0.03223, -0.1965), (-0.1944, -0.04798, -0.1921), (0.1944, -0.04798, -0.1921), (-0.1944, -0.0633, -0.1858), (0.1944, -0.0633, -0.1858), (-0.1944, -0.07804, -0.1779), (0.1944, -0.07804, -0.1779), (-0.1944, -0.09208, -0.1684), (0.1944, -0.09208, -0.1684), (-0.1944, -0.1053, -0.1573), (0.1944, -0.1053, -0.1573), (-0.1944, -0.1175, -0.1449), (0.1944, -0.1175, -0.1449), (-0.1944, -0.1287, -0.1311), (0.1944, -0.1287, -0.1311), (-0.1944, -0.1387, -0.1161), (0.1944, -0.1387, -0.1161), (-0.1944, -0.1475, -0.1001), (0.1944, -0.1475, -0.1001), (-0.1944, -0.1549, -0.08315), (0.1944, -0.1549, -0.08315), (-0.1944, -0.1609, -0.06547), (0.1944, -0.1609, -0.06547), (-0.1944, -0.1655, -0.04719), (0.1944, -0.1655, -0.04719), (-0.1944, -0.1686, -0.02849), (0.1944, -0.1686, -0.02849), (-0.1944, -0.1701, -0.009524), (0.1944, -0.1701, -0.009524), (-0.1944, -0.1701, 0.009524), (0.1944, -0.1701, 0.009524), (-0.1944, -0.1686, 0.02849), (0.1944, -0.1686, 0.02849), (-0.1944, -0.1655, 0.04719), (0.1944, -0.1655, 0.04719), (-0.1944, -0.1609, 0.06547), (0.1944, -0.1609, 0.06547), (-0.1944, -0.1549, 0.08315), (0.1944, -0.1549, 0.08315), (-0.1944, -0.1475, 0.1001), (0.1944, -0.1475, 0.1001), (-0.1944, -0.1387, 0.1161), (0.1944, -0.1387, 0.1161), (-0.1944, -0.1287, 0.1311), (0.1944, -0.1287, 0.1311), (-0.1944, -0.1175, 0.1449), (0.1944, -0.1175, 0.1449), (-0.1944, -0.1053, 0.1573), (0.1944, -0.1053, 0.1573), (-0.1944, -0.09208, 0.1684), (0.1944, -0.09208, 0.1684), (-0.1944, -0.07804, 0.1779), (0.1944, -0.07804, 0.1779), (-0.1944, -0.0633, 0.1858), (0.1944, -0.0633, 0.1858), (-0.1944, -0.04798, 0.1921), (0.1944, -0.04798, 0.1921), (-0.1944, -0.03223, 0.1965), (0.1944, -0.03223, 0.1965), (-0.1944, -0.01619, 0.1993), (0.1944, -0.01619, 0.1993), (-0.1944, -5.287, 0.2002), (0.1944, -5.287, 0.2002), (-0.1944, -5.27, 0.1993), (0.1944, -5.27, 0.1993), (-0.1944, -5.254, 0.1965), (0.1944, -5.254, 0.1965), (-0.1944, -5.239, 0.1921), (0.1944, -5.239, 0.1921), (-0.1944, -5.223, 0.1858), (0.1944, -5.223, 0.1858), (-0.1944, -5.209, 0.1779), (0.1944, -5.209, 0.1779), (-0.1944, -5.194, 0.1684), (0.1944, -5.194, 0.1684), (-0.1944, -5.181, 0.1573), (0.1944, -5.181, 0.1573), (-0.1944, -5.169, 0.1449), (0.1944, -5.169, 0.1449), (-0.1944, -5.158, 0.1311), (0.1944, -5.158, 0.1311), (-0.1944, -5.148, 0.1161), (0.1944, -5.148, 0.1161), (-0.1944, -5.139, 0.1001), (0.1944, -5.139, 0.1001), (-0.1944, -5.132, 0.08315), (0.1944, -5.132, 0.08315), (-0.1944, -5.126, 0.06547), (0.1944, -5.126, 0.06547), (-0.1944, -5.121, 0.04719), (0.1944, -5.121, 0.04719), (-0.1944, -5.118, 0.02849), (0.1944, -5.118, 0.02849), (-0.1944, -5.116, 0.009524), (0.1944, -5.116, 0.009524), (-0.1944, -5.116, -0.009524), (0.1944, -5.116, -0.009524), (-0.1944, -5.118, -0.02849), (0.1944, -5.118, -0.02849), (-0.1944, -5.121, -0.04719), (0.1944, -5.121, -0.04719), (-0.1944, -5.126, -0.06547), (0.1944, -5.126, -0.06547), (-0.1944, -5.132, -0.08315), (0.1944, -5.132, -0.08315), (-0.1944, -5.139, -0.1001), (0.1944, -5.139, -0.1001), (-0.1944, -5.148, -0.1161), (0.1944, -5.148, -0.1161), (-0.1944, -5.158, -0.1311), (0.1944, -5.158, -0.1311), (-0.1944, -5.169, -0.1449), (0.1944, -5.169, -0.1449), (-0.1944, -5.181, -0.1573), (0.1944, -5.181, -0.1573), (-0.1944, -5.194, -0.1684), (0.1944, -5.194, -0.1684), (-0.1944, -5.209, -0.1779), (0.1944, -5.209, -0.1779), (-0.1944, -5.223, -0.1858), (0.1944, -5.223, -0.1858), (-0.1944, -5.239, -0.1921), (0.1944, -5.239, -0.1921), (-0.1944, -5.254, -0.1965), (0.1944, -5.254, -0.1965), (-0.1944, -5.27, -0.1993), (0.1944, -5.27, -0.1993), (-0.1944, -5.287, -0.2002), (0.1944, -5.287, -0.2002), (-0.1944, -5.303, -0.1993), (0.1944, -5.303, -0.1993), (-0.1944, -5.319, -0.1965), (0.1944, -5.319, -0.1965), (-0.1944, -5.335, -0.1921), (0.1944, -5.335, -0.1921), (-0.1944, -5.35, -0.1858), (0.1944, -5.35, -0.1858), (-0.1944, -5.365, -0.1779), (0.1944, -5.365, -0.1779), (-0.1944, -5.379, -0.1684), (0.1944, -5.379, -0.1684), (-0.1944, -5.392, -0.1573), (0.1944, -5.392, -0.1573), (-0.1944, -5.404, -0.1449), (0.1944, -5.404, -0.1449), (-0.1944, -5.415, -0.1311), (0.1944, -5.415, -0.1311), (-0.1944, -5.425, -0.1161), (0.1944, -5.425, -0.1161), (-0.1944, -5.434, -0.1001), (0.1944, -5.434, -0.1001), (-0.1944, -5.441, -0.08315), (0.1944, -5.441, -0.08315), (-0.1944, -5.448, -0.06547), (0.1944, -5.448, -0.06547), (-0.1944, -5.452, -0.04719), (0.1944, -5.452, -0.04719), (-0.1944, -5.455, -0.02849), (0.1944, -5.455, -0.02849), (-0.1944, -5.457, -0.009524), (0.1944, -5.457, -0.009524), (-0.1944, -5.457, 0.009524), (0.1944, -5.457, 0.009524), (-0.1944, -5.455, 0.02849), (0.1944, -5.455, 0.02849), (-0.1944, -5.452, 0.04719), (0.1944, -5.452, 0.04719), (-0.1944, -5.448, 0.06547), (0.1944, -5.448, 0.06547), (-0.1944, -5.441, 0.08315), (0.1944, -5.441, 0.08315), (-0.1944, -5.434, 0.1001), (0.1944, -5.434, 0.1001), (-0.1944, -5.425, 0.1161), (0.1944, -5.425, 0.1161), (-0.1944, -5.415, 0.1311), (0.1944, -5.415, 0.1311), (-0.1944, -5.404, 0.1449), (0.1944, -5.404, 0.1449), (-0.1944, -5.392, 0.1573), (0.1944, -5.392, 0.1573), (-0.1944, -5.379, 0.1684), (0.1944, -5.379, 0.1684), (-0.1944, -5.365, 0.1779), (0.1944, -5.365, 0.1779), (-0.1944, -5.35, 0.1858), (0.1944, -5.35, 0.1858), (-0.1944, -5.335, 0.1921), (0.1944, -5.335, 0.1921), (-0.1944, -5.319, 0.1965), (0.1944, -5.319, 0.1965), (-0.1944, -5.303, 0.1993), (0.1944, -5.303, 0.1993)], [], [(4, 5, 1, 0), (5, 6, 2, 1), (6, 7, 3, 2), (7, 4, 0, 3), (0, 1, 2, 3), (7, 6, 5, 4), (8, 9, 11, 10), (10, 11, 13, 12), (12, 13, 15, 14), (14, 15, 17, 16), (16, 17, 19, 18), (18, 19, 21, 20), (20, 21, 23, 22), (22, 23, 25, 24), (24, 25, 27, 26), (26, 27, 29, 28), (28, 29, 31, 30), (30, 31, 33, 32), (32, 33, 35, 34), (34, 35, 37, 36), (36, 37, 39, 38), (38, 39, 41, 40), (40, 41, 43, 42), (42, 43, 45, 44), (44, 45, 47, 46), (46, 47, 49, 48), (48, 49, 51, 50), (50, 51, 53, 52), (52, 53, 55, 54), (54, 55, 57, 56), (56, 57, 59, 58), (58, 59, 61, 60), (60, 61, 63, 62), (62, 63, 65, 64), (64, 65, 67, 66), (66, 67, 69, 68), (68, 69, 71, 70), (70, 71, 73, 72), (72, 73, 75, 74), (74, 75, 77, 76), (76, 77, 79, 78), (78, 79, 81, 80), (80, 81, 83, 82), (82, 83, 85, 84), (84, 85, 87, 86), (86, 87, 89, 88), (88, 89, 91, 90), (90, 91, 93, 92), (92, 93, 95, 94), (94, 95, 97, 96), (96, 97, 99, 98), (98, 99, 101, 100), (100, 101, 103, 102), (102, 103, 105, 104), (104, 105, 107, 106), (106, 107, 109, 108), (108, 109, 111, 110), (110, 111, 113, 112), (112, 113, 115, 114), (114, 115, 117, 116), (116, 117, 119, 118), (118, 119, 121, 120), (120, 121, 123, 122), (122, 123, 125, 124), (124, 125, 127, 126), (126, 127, 129, 128), (128, 129, 131, 130), (130, 131, 133, 132), (132, 133, 135, 134), (134, 135, 137, 136), (11, 9, 139, 137, 135, 133, 131, 129, 127, 125, 123, 121, 119, 117, 115, 113, 111, 109, 107, 105, 103, 101, 99, 97, 95, 93, 91, 89, 87, 85, 83, 81, 79, 77, 75, 73, 71, 69, 67, 65, 63, 61, 59, 57, 55, 53, 51, 49, 47, 45, 43, 41, 39, 37, 35, 33, 31, 29, 27, 25, 23, 21, 19, 17, 15, 13), (138, 139, 9, 8), (136, 137, 139, 138), (8, 10, 12, 14, 16, 18, 20, 22, 24, 26, 28, 30, 32, 34, 36, 38, 40, 42, 44, 46, 48, 50, 52, 54, 56, 58, 60, 62, 64, 66, 68, 70, 72, 74, 76, 78, 80, 82, 84, 86, 88, 90, 92, 94, 96, 98, 100, 102, 104, 106, 108, 110, 112, 114, 116, 118, 120, 122, 124, 126, 128, 130, 132, 134, 136, 138), (140, 141, 143, 142), (142, 143, 145, 144), (144, 145, 147, 146), (146, 147, 149, 148), (148, 149, 151, 150), (150, 151, 153, 152), (152, 153, 155, 154), (154, 155, 157, 156), (156, 157, 159, 158), (158, 159, 161, 160), (160, 161, 163, 162), (162, 163, 165, 164), (164, 165, 167, 166), (166, 167, 169, 168), (168, 169, 171, 170), (170, 171, 173, 172), (172, 173, 175, 174), (174, 175, 177, 176), (176, 177, 179, 178), (178, 179, 181, 180), (180, 181, 183, 182), (182, 183, 185, 184), (184, 185, 187, 186), (186, 187, 189, 188), (188, 189, 191, 190), (190, 191, 193, 192), (192, 193, 195, 194), (194, 195, 197, 196), (196, 197, 199, 198), (198, 199, 201, 200), (200, 201, 203, 202), (202, 203, 205, 204), (204, 205, 207, 206), (206, 207, 209, 208), (208, 209, 211, 210), (210, 211, 213, 212), (212, 213, 215, 214), (214, 215, 217, 216), (216, 217, 219, 218), (218, 219, 221, 220), (220, 221, 223, 222), (222, 223, 225, 224), (224, 225, 227, 226), (226, 227, 229, 228), (228, 229, 231, 230), (230, 231, 233, 232), (232, 233, 235, 234), (234, 235, 237, 236), (236, 237, 239, 238), (238, 239, 241, 240), (240, 241, 243, 242), (242, 243, 245, 244), (244, 245, 247, 246), (246, 247, 249, 248), (248, 249, 251, 250), (250, 251, 253, 252), (252, 253, 255, 254), (254, 255, 257, 256), (256, 257, 259, 258), (258, 259, 261, 260), (260, 261, 263, 262), (262, 263, 265, 264), (264, 265, 267, 266), (266, 267, 269, 268), (143, 141, 271, 269, 267, 265, 263, 261, 259, 257, 255, 253, 251, 249, 247, 245, 243, 241, 239, 237, 235, 233, 231, 229, 227, 225, 223, 221, 219, 217, 215, 213, 211, 209, 207, 205, 203, 201, 199, 197, 195, 193, 191, 189, 187, 185, 183, 181, 179, 177, 175, 173, 171, 169, 167, 165, 163, 161, 159, 157, 155, 153, 151, 149, 147, 145), (270, 271, 141, 140), (268, 269, 271, 270), (140, 142, 144, 146, 148, 150, 152, 154, 156, 158, 160, 162, 164, 166, 168, 170, 172, 174, 176, 178, 180, 182, 184, 186, 188, 190, 192, 194, 196, 198, 200, 202, 204, 206, 208, 210, 212, 214, 216, 218, 220, 222, 224, 226, 228, 230, 232, 234, 236, 238, 240, 242, 244, 246, 248, 250, 252, 254, 256, 258, 260, 262, 264, 266, 268, 270)])
me_cylinder_000.polygons.foreach_set('use_smooth', [0, 0, 0, 0, 0, 0, 1, 1, 1, 1, 1, 1, 1, 1, 1, 1, 1, 1, 1, 1, 1, 1, 1, 1, 1, 1, 1, 1, 1, 1, 1, 1, 1, 1, 1, 1, 1, 1, 1, 1, 1, 1, 1, 1, 1, 1, 1, 1, 1, 1, 1, 1, 1, 1, 1, 1, 1, 1, 1, 1, 1, 1, 1, 1, 1, 1, 1, 1, 1, 1, 1, 1, 1, 1, 1, 1, 1, 1, 1, 1, 1, 1, 1, 1, 1, 1, 1, 1, 1, 1, 1, 1, 1, 1, 1, 1, 1, 1, 1, 1, 1, 1, 1, 1, 1, 1, 1, 1, 1, 1, 1, 1, 1, 1, 1, 1, 1, 1, 1, 1, 1, 1, 1, 1, 1, 1, 1, 1, 1, 1, 1, 1, 1, 1, 1, 1, 1, 1, 1, 1, 1, 1])
_uv = me_cylinder_000.uv_layers.new(name='UVMap')
_uv.uv.foreach_set('vector', [0.0, 0.0, 1.0, 0.0, 1.0, 1.0, 0.0, 1.0, 0.0, 0.0, 1.0, 0.0, 1.0, 1.0, 0.0, 1.0, 0.0, 0.0, 1.0, 0.0, 1.0, 1.0, 0.0, 1.0, 0.0, 0.0, 1.0, 0.0, 1.0, 1.0, 0.0, 1.0, 0.0, 0.0, 1.0, 0.0, 1.0, 1.0, 0.0, 1.0, 0.0, 0.0, 1.0, 0.0, 1.0, 1.0, 0.0, 1.0, 0.0, 0.0, 1.0, 0.0, 1.0, 1.0, 0.0, 1.0, 0.0, 0.0, 1.0, 0.0, 1.0, 1.0, 0.0, 1.0, 0.0, 0.0, 1.0, 0.0, 1.0, 1.0, 0.0, 1.0, 0.0, 0.0, 1.0, 0.0, 1.0, 1.0, 0.0, 1.0, 0.0, 0.0, 1.0, 0.0, 1.0, 1.0, 0.0, 1.0, 0.0, 0.0, 1.0, 0.0, 1.0, 1.0, 0.0, 1.0, 0.0, 0.0, 1.0, 0.0, 1.0, 1.0, 0.0, 1.0, 0.0, 0.0, 1.0, 0.0, 1.0, 1.0, 0.0, 1.0, 0.0, 0.0, 1.0, 0.0, 1.0, 1.0, 0.0, 1.0, 0.0, 0.0, 1.0, 0.0, 1.0, 1.0, 0.0, 1.0, 0.0, 0.0, 1.0, 0.0, 1.0, 1.0, 0.0, 1.0, 0.0, 0.0, 1.0, 0.0, 1.0, 1.0, 0.0, 1.0, 0.0, 0.0, 1.0, 0.0, 1.0, 1.0, 0.0, 1.0, 0.0, 0.0, 1.0, 0.0, 1.0, 1.0, 0.0, 1.0, 0.0, 0.0, 1.0, 0.0, 1.0, 1.0, 0.0, 1.0, 0.0, 0.0, 1.0, 0.0, 1.0, 1.0, 0.0, 1.0, 0.0, 0.0, 1.0, 0.0, 1.0, 1.0, 0.0, 1.0, 0.0, 0.0, 1.0, 0.0, 1.0, 1.0, 0.0, 1.0, 0.0, 0.0, 1.0, 0.0, 1.0, 1.0, 0.0, 1.0, 0.0, 0.0, 1.0, 0.0, 1.0, 1.0, 0.0, 1.0, 0.0, 0.0, 1.0, 0.0, 1.0, 1.0, 0.0, 1.0, 0.0, 0.0, 1.0, 0.0, 1.0, 1.0, 0.0, 1.0, 0.0, 0.0, 1.0, 0.0, 1.0, 1.0, 0.0, 1.0, 0.0, 0.0, 1.0, 0.0, 1.0, 1.0, 0.0, 1.0, 0.0, 0.0, 1.0, 0.0, 1.0, 1.0, 0.0, 1.0, 0.0, 0.0, 1.0, 0.0, 1.0, 1.0, 0.0, 1.0, 0.0, 0.0, 1.0, 0.0, 1.0, 1.0, 0.0, 1.0, 0.0, 0.0, 1.0, 0.0, 1.0, 1.0, 0.0, 1.0, 0.0, 0.0, 1.0, 0.0, 1.0, 1.0, 0.0, 1.0, 0.0, 0.0, 1.0, 0.0, 1.0, 1.0, 0.0, 1.0, 0.0, 0.0, 1.0, 0.0, 1.0, 1.0, 0.0, 1.0, 0.0, 0.0, 1.0, 0.0, 1.0, 1.0, 0.0, 1.0, 0.0, 0.0, 1.0, 0.0, 1.0, 1.0, 0.0, 1.0, 0.0, 0.0, 1.0, 0.0, 1.0, 1.0, 0.0, 1.0, 0.0, 0.0, 1.0, 0.0, 1.0, 1.0, 0.0, 1.0, 0.0, 0.0, 1.0, 0.0, 1.0, 1.0, 0.0, 1.0, 0.0, 0.0, 1.0, 0.0, 1.0, 1.0, 0.0, 1.0, 0.0, 0.0, 1.0, 0.0, 1.0, 1.0, 0.0, 1.0, 0.0, 0.0, 1.0, 0.0, 1.0, 1.0, 0.0, 1.0, 0.0, 0.0, 1.0, 0.0, 1.0, 1.0, 0.0, 1.0, 0.0, 0.0, 1.0, 0.0, 1.0, 1.0, 0.0, 1.0, 0.0, 0.0, 1.0, 0.0, 1.0, 1.0, 0.0, 1.0, 0.0, 0.0, 1.0, 0.0, 1.0, 1.0, 0.0, 1.0, 0.0, 0.0, 1.0, 0.0, 1.0, 1.0, 0.0, 1.0, 0.0, 0.0, 1.0, 0.0, 1.0, 1.0, 0.0, 1.0, 0.0, 0.0, 1.0, 0.0, 1.0, 1.0, 0.0, 1.0, 0.0, 0.0, 1.0, 0.0, 1.0, 1.0, 0.0, 1.0, 0.0, 0.0, 1.0, 0.0, 1.0, 1.0, 0.0, 1.0, 0.0, 0.0, 1.0, 0.0, 1.0, 1.0, 0.0, 1.0, 0.0, 0.0, 1.0, 0.0, 1.0, 1.0, 0.0, 1.0, 0.0, 0.0, 1.0, 0.0, 1.0, 1.0, 0.0, 1.0, 0.0, 0.0, 1.0, 0.0, 1.0, 1.0, 0.0, 1.0, 0.0, 0.0, 1.0, 0.0, 1.0, 1.0, 0.0, 1.0, 0.0, 0.0, 1.0, 0.0, 1.0, 1.0, 0.0, 1.0, 0.0, 0.0, 1.0, 0.0, 1.0, 1.0, 0.0, 1.0, 0.0, 0.0, 1.0, 0.0, 1.0, 1.0, 0.0, 1.0, 0.0, 0.0, 1.0, 0.0, 1.0, 1.0, 0.0, 1.0, 0.0, 0.0, 1.0, 0.0, 1.0, 1.0, 0.0, 1.0, 0.0, 0.0, 1.0, 0.0, 1.0, 1.0, 0.0, 1.0, 0.0, 0.0, 1.0, 0.0, 1.0, 1.0, 0.0, 1.0, 0.0, 0.0, 1.0, 0.0, 1.0, 1.0, 0.0, 1.0, 0.0, 0.0, 1.0, 0.0, 1.0, 1.0, 0.0, 1.0, 0.0, 0.0, 1.0, 0.0, 1.0, 1.0, 0.0, 1.0, 0.0, 0.0, 1.0, 0.0, 1.0, 1.0, 0.0, 1.0, 0.5, 1.0, 0.5475, 0.9977, 0.5946, 0.991, 0.6409, 0.9797, 0.6858, 0.9642, 0.7291, 0.9444, 0.7703, 0.9206, 0.8091, 0.893, 0.845, 0.8619, 0.8779, 0.8274, 0.9073, 0.79, 0.933, 0.75, 0.9548, 0.7077, 0.9725, 0.6635, 0.9859, 0.6179, 0.9949, 0.5712, 0.9994, 0.5238, 0.9994, 0.4762, 0.9949, 0.4288, 0.9859, 0.3821, 0.9725, 0.3365, 0.9548, 0.2923, 0.933, 0.25, 0.9073, 0.21, 0.8779, 0.1726, 0.845, 0.1381, 0.8091, 0.107, 0.7703, 0.07937, 0.7291, 0.05558, 0.6858, 0.03582, 0.6409, 0.02025, 0.5946, 0.009036, 0.5475, 0.002264, 0.5, 0.0, 0.4525, 0.002264, 0.4054, 0.009036, 0.3591, 0.02025, 0.3142, 0.03582, 0.2709, 0.05558, 0.2297, 0.07937, 0.1909, 0.107, 0.155, 0.1381, 0.1221, 0.1726, 0.09271, 0.21, 0.06699, 0.25, 0.04518, 0.2923, 0.0275, 0.3365, 0.01409, 0.3821, 0.005089, 0.4288, 0.0005663, 0.4762, 0.0005663, 0.5238, 0.005089, 0.5712, 0.01409, 0.6179, 0.0275, 0.6635, 0.04518, 0.7077, 0.06699, 0.75, 0.09271, 0.79, 0.1221, 0.8274, 0.155, 0.8619, 0.1909, 0.893, 0.2297, 0.9206, 0.2709, 0.9444, 0.3142, 0.9642, 0.3591, 0.9797, 0.4054, 0.991, 0.4525, 0.9977, 0.0, 0.0, 1.0, 0.0, 1.0, 1.0, 0.0, 1.0, 0.0, 0.0, 1.0, 0.0, 1.0, 1.0, 0.0, 1.0, 0.5, 1.0, 0.5475, 0.9977, 0.5946, 0.991, 0.6409, 0.9797, 0.6858, 0.9642, 0.7291, 0.9444, 0.7703, 0.9206, 0.8091, 0.893, 0.845, 0.8619, 0.8779, 0.8274, 0.9073, 0.79, 0.933, 0.75, 0.9548, 0.7077, 0.9725, 0.6635, 0.9859, 0.6179, 0.9949, 0.5712, 0.9994, 0.5238, 0.9994, 0.4762, 0.9949, 0.4288, 0.9859, 0.3821, 0.9725, 0.3365, 0.9548, 0.2923, 0.933, 0.25, 0.9073, 0.21, 0.8779, 0.1726, 0.845, 0.1381, 0.8091, 0.107, 0.7703, 0.07937, 0.7291, 0.05558, 0.6858, 0.03582, 0.6409, 0.02025, 0.5946, 0.009036, 0.5475, 0.002264, 0.5, 0.0, 0.4525, 0.002264, 0.4054, 0.009036, 0.3591, 0.02025, 0.3142, 0.03582, 0.2709, 0.05558, 0.2297, 0.07937, 0.1909, 0.107, 0.155, 0.1381, 0.1221, 0.1726, 0.09271, 0.21, 0.06699, 0.25, 0.04518, 0.2923, 0.0275, 0.3365, 0.01409, 0.3821, 0.005089, 0.4288, 0.0005663, 0.4762, 0.0005663, 0.5238, 0.005089, 0.5712, 0.01409, 0.6179, 0.0275, 0.6635, 0.04518, 0.7077, 0.06699, 0.75, 0.09271, 0.79, 0.1221, 0.8274, 0.155, 0.8619, 0.1909, 0.893, 0.2297, 0.9206, 0.2709, 0.9444, 0.3142, 0.9642, 0.3591, 0.9797, 0.4054, 0.991, 0.4525, 0.9977, 0.0, 0.0, 1.0, 0.0, 1.0, 1.0, 0.0, 1.0, 0.0, 0.0, 1.0, 0.0, 1.0, 1.0, 0.0, 1.0, 0.0, 0.0, 1.0, 0.0, 1.0, 1.0, 0.0, 1.0, 0.0, 0.0, 1.0, 0.0, 1.0, 1.0, 0.0, 1.0, 0.0, 0.0, 1.0, 0.0, 1.0, 1.0, 0.0, 1.0, 0.0, 0.0, 1.0, 0.0, 1.0, 1.0, 0.0, 1.0, 0.0, 0.0, 1.0, 0.0, 1.0, 1.0, 0.0, 1.0, 0.0, 0.0, 1.0, 0.0, 1.0, 1.0, 0.0, 1.0, 0.0, 0.0, 1.0, 0.0, 1.0, 1.0, 0.0, 1.0, 0.0, 0.0, 1.0, 0.0, 1.0, 1.0, 0.0, 1.0, 0.0, 0.0, 1.0, 0.0, 1.0, 1.0, 0.0, 1.0, 0.0, 0.0, 1.0, 0.0, 1.0, 1.0, 0.0, 1.0, 0.0, 0.0, 1.0, 0.0, 1.0, 1.0, 0.0, 1.0, 0.0, 0.0, 1.0, 0.0, 1.0, 1.0, 0.0, 1.0, 0.0, 0.0, 1.0, 0.0, 1.0, 1.0, 0.0, 1.0, 0.0, 0.0, 1.0, 0.0, 1.0, 1.0, 0.0, 1.0, 0.0, 0.0, 1.0, 0.0, 1.0, 1.0, 0.0, 1.0, 0.0, 0.0, 1.0, 0.0, 1.0, 1.0, 0.0, 1.0, 0.0, 0.0, 1.0, 0.0, 1.0, 1.0, 0.0, 1.0, 0.0, 0.0, 1.0, 0.0, 1.0, 1.0, 0.0, 1.0, 0.0, 0.0, 1.0, 0.0, 1.0, 1.0, 0.0, 1.0, 0.0, 0.0, 1.0, 0.0, 1.0, 1.0, 0.0, 1.0, 0.0, 0.0, 1.0, 0.0, 1.0, 1.0, 0.0, 1.0, 0.0, 0.0, 1.0, 0.0, 1.0, 1.0, 0.0, 1.0, 0.0, 0.0, 1.0, 0.0, 1.0, 1.0, 0.0, 1.0, 0.0, 0.0, 1.0, 0.0, 1.0, 1.0, 0.0, 1.0, 0.0, 0.0, 1.0, 0.0, 1.0, 1.0, 0.0, 1.0, 0.0, 0.0, 1.0, 0.0, 1.0, 1.0, 0.0, 1.0, 0.0, 0.0, 1.0, 0.0, 1.0, 1.0, 0.0, 1.0, 0.0, 0.0, 1.0, 0.0, 1.0, 1.0, 0.0, 1.0, 0.0, 0.0, 1.0, 0.0, 1.0, 1.0, 0.0, 1.0, 0.0, 0.0, 1.0, 0.0, 1.0, 1.0, 0.0, 1.0, 0.0, 0.0, 1.0, 0.0, 1.0, 1.0, 0.0, 1.0, 0.0, 0.0, 1.0, 0.0, 1.0, 1.0, 0.0, 1.0, 0.0, 0.0, 1.0, 0.0, 1.0, 1.0, 0.0, 1.0, 0.0, 0.0, 1.0, 0.0, 1.0, 1.0, 0.0, 1.0, 0.0, 0.0, 1.0, 0.0, 1.0, 1.0, 0.0, 1.0, 0.0, 0.0, 1.0, 0.0, 1.0, 1.0, 0.0, 1.0, 0.0, 0.0, 1.0, 0.0, 1.0, 1.0, 0.0, 1.0, 0.0, 0.0, 1.0, 0.0, 1.0, 1.0, 0.0, 1.0, 0.0, 0.0, 1.0, 0.0, 1.0, 1.0, 0.0, 1.0, 0.0, 0.0, 1.0, 0.0, 1.0, 1.0, 0.0, 1.0, 0.0, 0.0, 1.0, 0.0, 1.0, 1.0, 0.0, 1.0, 0.0, 0.0, 1.0, 0.0, 1.0, 1.0, 0.0, 1.0, 0.0, 0.0, 1.0, 0.0, 1.0, 1.0, 0.0, 1.0, 0.0, 0.0, 1.0, 0.0, 1.0, 1.0, 0.0, 1.0, 0.0, 0.0, 1.0, 0.0, 1.0, 1.0, 0.0, 1.0, 0.0, 0.0, 1.0, 0.0, 1.0, 1.0, 0.0, 1.0, 0.0, 0.0, 1.0, 0.0, 1.0, 1.0, 0.0, 1.0, 0.0, 0.0, 1.0, 0.0, 1.0, 1.0, 0.0, 1.0, 0.0, 0.0, 1.0, 0.0, 1.0, 1.0, 0.0, 1.0, 0.0, 0.0, 1.0, 0.0, 1.0, 1.0, 0.0, 1.0, 0.0, 0.0, 1.0, 0.0, 1.0, 1.0, 0.0, 1.0, 0.0, 0.0, 1.0, 0.0, 1.0, 1.0, 0.0, 1.0, 0.0, 0.0, 1.0, 0.0, 1.0, 1.0, 0.0, 1.0, 0.0, 0.0, 1.0, 0.0, 1.0, 1.0, 0.0, 1.0, 0.0, 0.0, 1.0, 0.0, 1.0, 1.0, 0.0, 1.0, 0.0, 0.0, 1.0, 0.0, 1.0, 1.0, 0.0, 1.0, 0.0, 0.0, 1.0, 0.0, 1.0, 1.0, 0.0, 1.0, 0.0, 0.0, 1.0, 0.0, 1.0, 1.0, 0.0, 1.0, 0.0, 0.0, 1.0, 0.0, 1.0, 1.0, 0.0, 1.0, 0.0, 0.0, 1.0, 0.0, 1.0, 1.0, 0.0, 1.0, 0.0, 0.0, 1.0, 0.0, 1.0, 1.0, 0.0, 1.0, 0.0, 0.0, 1.0, 0.0, 1.0, 1.0, 0.0, 1.0, 0.5, 1.0, 0.5475, 0.9977, 0.5946, 0.991, 0.6409, 0.9797, 0.6858, 0.9642, 0.7291, 0.9444, 0.7703, 0.9206, 0.8091, 0.893, 0.845, 0.8619, 0.8779, 0.8274, 0.9073, 0.79, 0.933, 0.75, 0.9548, 0.7077, 0.9725, 0.6635, 0.9859, 0.6179, 0.9949, 0.5712, 0.9994, 0.5238, 0.9994, 0.4762, 0.9949, 0.4288, 0.9859, 0.3821, 0.9725, 0.3365, 0.9548, 0.2923, 0.933, 0.25, 0.9073, 0.21, 0.8779, 0.1726, 0.845, 0.1381, 0.8091, 0.107, 0.7703, 0.07937, 0.7291, 0.05558, 0.6858, 0.03582, 0.6409, 0.02025, 0.5946, 0.009036, 0.5475, 0.002264, 0.5, 0.0, 0.4525, 0.002264, 0.4054, 0.009036, 0.3591, 0.02025, 0.3142, 0.03582, 0.2709, 0.05558, 0.2297, 0.07937, 0.1909, 0.107, 0.155, 0.1381, 0.1221, 0.1726, 0.09271, 0.21, 0.06699, 0.25, 0.04518, 0.2923, 0.0275, 0.3365, 0.01409, 0.3821, 0.005089, 0.4288, 0.0005663, 0.4762, 0.0005663, 0.5238, 0.005089, 0.5712, 0.01409, 0.6179, 0.0275, 0.6635, 0.04518, 0.7077, 0.06699, 0.75, 0.09271, 0.79, 0.1221, 0.8274, 0.155, 0.8619, 0.1909, 0.893, 0.2297, 0.9206, 0.2709, 0.9444, 0.3142, 0.9642, 0.3591, 0.9797, 0.4054, 0.991, 0.4525, 0.9977, 0.0, 0.0, 1.0, 0.0, 1.0, 1.0, 0.0, 1.0, 0.0, 0.0, 1.0, 0.0, 1.0, 1.0, 0.0, 1.0, 0.5, 1.0, 0.5475, 0.9977, 0.5946, 0.991, 0.6409, 0.9797, 0.6858, 0.9642, 0.7291, 0.9444, 0.7703, 0.9206, 0.8091, 0.893, 0.845, 0.8619, 0.8779, 0.8274, 0.9073, 0.79, 0.933, 0.75, 0.9548, 0.7077, 0.9725, 0.6635, 0.9859, 0.6179, 0.9949, 0.5712, 0.9994, 0.5238, 0.9994, 0.4762, 0.9949, 0.4288, 0.9859, 0.3821, 0.9725, 0.3365, 0.9548, 0.2923, 0.933, 0.25, 0.9073, 0.21, 0.8779, 0.1726, 0.845, 0.1381, 0.8091, 0.107, 0.7703, 0.07937, 0.7291, 0.05558, 0.6858, 0.03582, 0.6409, 0.02025, 0.5946, 0.009036, 0.5475, 0.002264, 0.5, 0.0, 0.4525, 0.002264, 0.4054, 0.009036, 0.3591, 0.02025, 0.3142, 0.03582, 0.2709, 0.05558, 0.2297, 0.07937, 0.1909, 0.107, 0.155, 0.1381, 0.1221, 0.1726, 0.09271, 0.21, 0.06699, 0.25, 0.04518, 0.2923, 0.0275, 0.3365, 0.01409, 0.3821, 0.005089, 0.4288, 0.0005663, 0.4762, 0.0005663, 0.5238, 0.005089, 0.5712, 0.01409, 0.6179, 0.0275, 0.6635, 0.04518, 0.7077, 0.06699, 0.75, 0.09271, 0.79, 0.1221, 0.8274, 0.155, 0.8619, 0.1909, 0.893, 0.2297, 0.9206, 0.2709, 0.9444, 0.3142, 0.9642, 0.3591, 0.9797, 0.4054, 0.991, 0.4525, 0.9977])
me_cylinder_000.use_remesh_preserve_volume = False
me_cylinder_000.use_remesh_preserve_attributes = False
me_cylinder_000.use_mirror_vertex_groups = False
me_cylinder_000.update()
me_cylinder_001 = bpy.data.meshes.new('Cylinder.001')
me_cylinder_001.from_pydata([(-9.41, 0.2142, -0.3411), (-9.41, 0.4721, -0.3411), (2.19, 0.4721, -0.3411), (2.19, 0.2142, -0.3411), (-9.41, 0.2142, 0.4038), (-9.41, 0.4721, 0.4038), (2.19, 0.4721, 0.4038), (2.19, 0.2142, 0.4038), (0.0, 0.1944, 0.2002), (0.0, -0.1944, 0.2002), (0.01931, 0.1944, 0.1993), (0.01931, -0.1944, 0.1993), (0.03844, 0.1944, 0.1965), (0.03844, -0.1944, 0.1965), (0.05723, 0.1944, 0.1921), (0.05723, -0.1944, 0.1921), (0.0755, 0.1944, 0.1858), (0.0755, -0.1944, 0.1858), (0.09308, 0.1944, 0.1779), (0.09308, -0.1944, 0.1779), (0.1098, 0.1944, 0.1684), (0.1098, -0.1944, 0.1684), (0.1256, 0.1944, 0.1573), (0.1256, -0.1944, 0.1573), (0.1402, 0.1944, 0.1449), (0.1402, -0.1944, 0.1449), (0.1535, 0.1944, 0.1311), (0.1535, -0.1944, 0.1311), (0.1655, 0.1944, 0.1161), (0.1655, -0.1944, 0.1161), (0.1759, 0.1944, 0.1001), (0.1759, -0.1944, 0.1001), (0.1848, 0.1944, 0.08315), (0.1848, -0.1944, 0.08315), (0.192, 0.1944, 0.06547), (0.192, -0.1944, 0.06547), (0.1974, 0.1944, 0.04719), (0.1974, -0.1944, 0.04719), (0.2011, 0.1944, 0.02849), (0.2011, -0.1944, 0.02849), (0.2029, 0.1944, 0.009524), (0.2029, -0.1944, 0.009524), (0.2029, 0.1944, -0.009524), (0.2029, -0.1944, -0.009524), (0.2011, 0.1944, -0.02849), (0.2011, -0.1944, -0.02849), (0.1974, 0.1944, -0.04719), (0.1974, -0.1944, -0.04719), (0.192, 0.1944, -0.06547), (0.192, -0.1944, -0.06547), (0.1848, 0.1944, -0.08315), (0.1848, -0.1944, -0.08315), (0.1759, 0.1944, -0.1001), (0.1759, -0.1944, -0.1001), (0.1655, 0.1944, -0.1161), (0.1655, -0.1944, -0.1161), (0.1535, 0.1944, -0.1311), (0.1535, -0.1944, -0.1311), (0.1402, 0.1944, -0.1449), (0.1402, -0.1944, -0.1449), (0.1256, 0.1944, -0.1573), (0.1256, -0.1944, -0.1573), (0.1098, 0.1944, -0.1684), (0.1098, -0.1944, -0.1684), (0.09308, 0.1944, -0.1779), (0.09308, -0.1944, -0.1779), (0.0755, 0.1944, -0.1858), (0.0755, -0.1944, -0.1858), (0.05723, 0.1944, -0.1921), (0.05723, -0.1944, -0.1921), (0.03844, 0.1944, -0.1965), (0.03844, -0.1944, -0.1965), (0.01931, 0.1944, -0.1993), (0.01931, -0.1944, -0.1993), (-1.631e-07, 0.1944, -0.2002), (-1.631e-07, -0.1944, -0.2002), (-0.01931, 0.1944, -0.1993), (-0.01931, -0.1944, -0.1993), (-0.03844, 0.1944, -0.1965), (-0.03844, -0.1944, -0.1965), (-0.05723, 0.1944, -0.1921), (-0.05723, -0.1944, -0.1921), (-0.0755, 0.1944, -0.1858), (-0.0755, -0.1944, -0.1858), (-0.09308, 0.1944, -0.1779), (-0.09308, -0.1944, -0.1779), (-0.1098, 0.1944, -0.1684), (-0.1098, -0.1944, -0.1684), (-0.1256, 0.1944, -0.1573), (-0.1256, -0.1944, -0.1573), (-0.1402, 0.1944, -0.1449), (-0.1402, -0.1944, -0.1449), (-0.1535, 0.1944, -0.1311), (-0.1535, -0.1944, -0.1311), (-0.1655, 0.1944, -0.1161), (-0.1655, -0.1944, -0.1161), (-0.1759, 0.1944, -0.1001), (-0.1759, -0.1944, -0.1001), (-0.1848, 0.1944, -0.08315), (-0.1848, -0.1944, -0.08315), (-0.192, 0.1944, -0.06547), (-0.192, -0.1944, -0.06547), (-0.1974, 0.1944, -0.04719), (-0.1974, -0.1944, -0.04719), (-0.2011, 0.1944, -0.02849), (-0.2011, -0.1944, -0.02849), (-0.2029, 0.1944, -0.009524), (-0.2029, -0.1944, -0.009524), (-0.2029, 0.1944, 0.009524), (-0.2029, -0.1944, 0.009524), (-0.2011, 0.1944, 0.02849), (-0.2011, -0.1944, 0.02849), (-0.1974, 0.1944, 0.04719), (-0.1974, -0.1944, 0.04719), (-0.192, 0.1944, 0.06547), (-0.192, -0.1944, 0.06547), (-0.1848, 0.1944, 0.08315), (-0.1848, -0.1944, 0.08315), (-0.1759, 0.1944, 0.1001), (-0.1759, -0.1944, 0.1001), (-0.1655, 0.1944, 0.1161), (-0.1655, -0.1944, 0.1161), (-0.1535, 0.1944, 0.1311), (-0.1535, -0.1944, 0.1311), (-0.1402, 0.1944, 0.1449), (-0.1402, -0.1944, 0.1449), (-0.1256, 0.1944, 0.1573), (-0.1256, -0.1944, 0.1573), (-0.1098, 0.1944, 0.1684), (-0.1098, -0.1944, 0.1684), (-0.09308, 0.1944, 0.1779), (-0.09308, -0.1944, 0.1779), (-0.0755, 0.1944, 0.1858), (-0.0755, -0.1944, 0.1858), (-0.05723, 0.1944, 0.1921), (-0.05723, -0.1944, 0.1921), (-0.03844, 0.1944, 0.1965), (-0.03844, -0.1944, 0.1965), (-0.01931, 0.1944, 0.1993), (-0.01931, -0.1944, 0.1993), (-6.305, 0.1944, 0.2002), (-6.305, -0.1944, 0.2002), (-6.286, 0.1944, 0.1993), (-6.286, -0.1944, 0.1993), (-6.267, 0.1944, 0.1965), (-6.267, -0.1944, 0.1965), (-6.248, 0.1944, 0.1921), (-6.248, -0.1944, 0.1921), (-6.23, 0.1944, 0.1858), (-6.23, -0.1944, 0.1858), (-6.212, 0.1944, 0.1779), (-6.212, -0.1944, 0.1779), (-6.195, 0.1944, 0.1684), (-6.195, -0.1944, 0.1684), (-6.18, 0.1944, 0.1573), (-6.18, -0.1944, 0.1573), (-6.165, 0.1944, 0.1449), (-6.165, -0.1944, 0.1449), (-6.152, 0.1944, 0.1311), (-6.152, -0.1944, 0.1311), (-6.14, 0.1944, 0.1161), (-6.14, -0.1944, 0.1161), (-6.129, 0.1944, 0.1001), (-6.129, -0.1944, 0.1001), (-6.121, 0.1944, 0.08315), (-6.121, -0.1944, 0.08315), (-6.113, 0.1944, 0.06547), (-6.113, -0.1944, 0.06547), (-6.108, 0.1944, 0.04719), (-6.108, -0.1944, 0.04719), (-6.104, 0.1944, 0.02849), (-6.104, -0.1944, 0.02849), (-6.102, 0.1944, 0.009524), (-6.102, -0.1944, 0.009524), (-6.102, 0.1944, -0.009524), (-6.102, -0.1944, -0.009524), (-6.104, 0.1944, -0.02849), (-6.104, -0.1944, -0.02849), (-6.108, 0.1944, -0.04719), (-6.108, -0.1944, -0.04719), (-6.113, 0.1944, -0.06547), (-6.113, -0.1944, -0.06547), (-6.121, 0.1944, -0.08315), (-6.121, -0.1944, -0.08315), (-6.129, 0.1944, -0.1001), (-6.129, -0.1944, -0.1001), (-6.14, 0.1944, -0.1161), (-6.14, -0.1944, -0.1161), (-6.152, 0.1944, -0.1311), (-6.152, -0.1944, -0.1311), (-6.165, 0.1944, -0.1449), (-6.165, -0.1944, -0.1449), (-6.18, 0.1944, -0.1573), (-6.18, -0.1944, -0.1573), (-6.195, 0.1944, -0.1684), (-6.195, -0.1944, -0.1684), (-6.212, 0.1944, -0.1779), (-6.212, -0.1944, -0.1779), (-6.23, 0.1944, -0.1858), (-6.23, -0.1944, -0.1858), (-6.248, 0.1944, -0.1921), (-6.248, -0.1944, -0.1921), (-6.267, 0.1944, -0.1965), (-6.267, -0.1944, -0.1965), (-6.286, 0.1944, -0.1993), (-6.286, -0.1944, -0.1993), (-6.305, 0.1944, -0.2002), (-6.305, -0.1944, -0.2002), (-6.325, 0.1944, -0.1993), (-6.325, -0.1944, -0.1993), (-6.344, 0.1944, -0.1965), (-6.344, -0.1944, -0.1965), (-6.363, 0.1944, -0.1921), (-6.363, -0.1944, -0.1921), (-6.381, 0.1944, -0.1858), (-6.381, -0.1944, -0.1858), (-6.398, 0.1944, -0.1779), (-6.398, -0.1944, -0.1779), (-6.415, 0.1944, -0.1684), (-6.415, -0.1944, -0.1684), (-6.431, 0.1944, -0.1573), (-6.431, -0.1944, -0.1573), (-6.445, 0.1944, -0.1449), (-6.445, -0.1944, -0.1449), (-6.459, 0.1944, -0.1311), (-6.459, -0.1944, -0.1311), (-6.471, 0.1944, -0.1161), (-6.471, -0.1944, -0.1161), (-6.481, 0.1944, -0.1001), (-6.481, -0.1944, -0.1001), (-6.49, 0.1944, -0.08315), (-6.49, -0.1944, -0.08315), (-6.497, 0.1944, -0.06547), (-6.497, -0.1944, -0.06547), (-6.503, 0.1944, -0.04719), (-6.503, -0.1944, -0.04719), (-6.506, 0.1944, -0.02849), (-6.506, -0.1944, -0.02849), (-6.508, 0.1944, -0.009524), (-6.508, -0.1944, -0.009524), (-6.508, 0.1944, 0.009524), (-6.508, -0.1944, 0.009524), (-6.506, 0.1944, 0.02849), (-6.506, -0.1944, 0.02849), (-6.503, 0.1944, 0.04719), (-6.503, -0.1944, 0.04719), (-6.497, 0.1944, 0.06547), (-6.497, -0.1944, 0.06547), (-6.49, 0.1944, 0.08315), (-6.49, -0.1944, 0.08315), (-6.481, 0.1944, 0.1001), (-6.481, -0.1944, 0.1001), (-6.471, 0.1944, 0.1161), (-6.471, -0.1944, 0.1161), (-6.459, 0.1944, 0.1311), (-6.459, -0.1944, 0.1311), (-6.445, 0.1944, 0.1449), (-6.445, -0.1944, 0.1449), (-6.431, 0.1944, 0.1573), (-6.431, -0.1944, 0.1573), (-6.415, 0.1944, 0.1684), (-6.415, -0.1944, 0.1684), (-6.398, 0.1944, 0.1779), (-6.398, -0.1944, 0.1779), (-6.381, 0.1944, 0.1858), (-6.381, -0.1944, 0.1858), (-6.363, 0.1944, 0.1921), (-6.363, -0.1944, 0.1921), (-6.344, 0.1944, 0.1965), (-6.344, -0.1944, 0.1965), (-6.325, 0.1944, 0.1993), (-6.325, -0.1944, 0.1993)], [], [(4, 5, 1, 0), (5, 6, 2, 1), (6, 7, 3, 2), (7, 4, 0, 3), (0, 1, 2, 3), (7, 6, 5, 4), (8, 9, 11, 10), (10, 11, 13, 12), (12, 13, 15, 14), (14, 15, 17, 16), (16, 17, 19, 18), (18, 19, 21, 20), (20, 21, 23, 22), (22, 23, 25, 24), (24, 25, 27, 26), (26, 27, 29, 28), (28, 29, 31, 30), (30, 31, 33, 32), (32, 33, 35, 34), (34, 35, 37, 36), (36, 37, 39, 38), (38, 39, 41, 40), (40, 41, 43, 42), (42, 43, 45, 44), (44, 45, 47, 46), (46, 47, 49, 48), (48, 49, 51, 50), (50, 51, 53, 52), (52, 53, 55, 54), (54, 55, 57, 56), (56, 57, 59, 58), (58, 59, 61, 60), (60, 61, 63, 62), (62, 63, 65, 64), (64, 65, 67, 66), (66, 67, 69, 68), (68, 69, 71, 70), (70, 71, 73, 72), (72, 73, 75, 74), (74, 75, 77, 76), (76, 77, 79, 78), (78, 79, 81, 80), (80, 81, 83, 82), (82, 83, 85, 84), (84, 85, 87, 86), (86, 87, 89, 88), (88, 89, 91, 90), (90, 91, 93, 92), (92, 93, 95, 94), (94, 95, 97, 96), (96, 97, 99, 98), (98, 99, 101, 100), (100, 101, 103, 102), (102, 103, 105, 104), (104, 105, 107, 106), (106, 107, 109, 108), (108, 109, 111, 110), (110, 111, 113, 112), (112, 113, 115, 114), (114, 115, 117, 116), (116, 117, 119, 118), (118, 119, 121, 120), (120, 121, 123, 122), (122, 123, 125, 124), (124, 125, 127, 126), (126, 127, 129, 128), (128, 129, 131, 130), (130, 131, 133, 132), (132, 133, 135, 134), (134, 135, 137, 136), (11, 9, 139, 137, 135, 133, 131, 129, 127, 125, 123, 121, 119, 117, 115, 113, 111, 109, 107, 105, 103, 101, 99, 97, 95, 93, 91, 89, 87, 85, 83, 81, 79, 77, 75, 73, 71, 69, 67, 65, 63, 61, 59, 57, 55, 53, 51, 49, 47, 45, 43, 41, 39, 37, 35, 33, 31, 29, 27, 25, 23, 21, 19, 17, 15, 13), (138, 139, 9, 8), (136, 137, 139, 138), (8, 10, 12, 14, 16, 18, 20, 22, 24, 26, 28, 30, 32, 34, 36, 38, 40, 42, 44, 46, 48, 50, 52, 54, 56, 58, 60, 62, 64, 66, 68, 70, 72, 74, 76, 78, 80, 82, 84, 86, 88, 90, 92, 94, 96, 98, 100, 102, 104, 106, 108, 110, 112, 114, 116, 118, 120, 122, 124, 126, 128, 130, 132, 134, 136, 138), (140, 141, 143, 142), (142, 143, 145, 144), (144, 145, 147, 146), (146, 147, 149, 148), (148, 149, 151, 150), (150, 151, 153, 152), (152, 153, 155, 154), (154, 155, 157, 156), (156, 157, 159, 158), (158, 159, 161, 160), (160, 161, 163, 162), (162, 163, 165, 164), (164, 165, 167, 166), (166, 167, 169, 168), (168, 169, 171, 170), (170, 171, 173, 172), (172, 173, 175, 174), (174, 175, 177, 176), (176, 177, 179, 178), (178, 179, 181, 180), (180, 181, 183, 182), (182, 183, 185, 184), (184, 185, 187, 186), (186, 187, 189, 188), (188, 189, 191, 190), (190, 191, 193, 192), (192, 193, 195, 194), (194, 195, 197, 196), (196, 197, 199, 198), (198, 199, 201, 200), (200, 201, 203, 202), (202, 203, 205, 204), (204, 205, 207, 206), (206, 207, 209, 208), (208, 209, 211, 210), (210, 211, 213, 212), (212, 213, 215, 214), (214, 215, 217, 216), (216, 217, 219, 218), (218, 219, 221, 220), (220, 221, 223, 222), (222, 223, 225, 224), (224, 225, 227, 226), (226, 227, 229, 228), (228, 229, 231, 230), (230, 231, 233, 232), (232, 233, 235, 234), (234, 235, 237, 236), (236, 237, 239, 238), (238, 239, 241, 240), (240, 241, 243, 242), (242, 243, 245, 244), (244, 245, 247, 246), (246, 247, 249, 248), (248, 249, 251, 250), (250, 251, 253, 252), (252, 253, 255, 254), (254, 255, 257, 256), (256, 257, 259, 258), (258, 259, 261, 260), (260, 261, 263, 262), (262, 263, 265, 264), (264, 265, 267, 266), (266, 267, 269, 268), (143, 141, 271, 269, 267, 265, 263, 261, 259, 257, 255, 253, 251, 249, 247, 245, 243, 241, 239, 237, 235, 233, 231, 229, 227, 225, 223, 221, 219, 217, 215, 213, 211, 209, 207, 205, 203, 201, 199, 197, 195, 193, 191, 189, 187, 185, 183, 181, 179, 177, 175, 173, 171, 169, 167, 165, 163, 161, 159, 157, 155, 153, 151, 149, 147, 145), (270, 271, 141, 140), (268, 269, 271, 270), (140, 142, 144, 146, 148, 150, 152, 154, 156, 158, 160, 162, 164, 166, 168, 170, 172, 174, 176, 178, 180, 182, 184, 186, 188, 190, 192, 194, 196, 198, 200, 202, 204, 206, 208, 210, 212, 214, 216, 218, 220, 222, 224, 226, 228, 230, 232, 234, 236, 238, 240, 242, 244, 246, 248, 250, 252, 254, 256, 258, 260, 262, 264, 266, 268, 270)])
me_cylinder_001.polygons.foreach_set('use_smooth', [0, 0, 0, 0, 0, 0, 1, 1, 1, 1, 1, 1, 1, 1, 1, 1, 1, 1, 1, 1, 1, 1, 1, 1, 1, 1, 1, 1, 1, 1, 1, 1, 1, 1, 1, 1, 1, 1, 1, 1, 1, 1, 1, 1, 1, 1, 1, 1, 1, 1, 1, 1, 1, 1, 1, 1, 1, 1, 1, 1, 1, 1, 1, 1, 1, 1, 1, 1, 1, 1, 1, 1, 1, 1, 1, 1, 1, 1, 1, 1, 1, 1, 1, 1, 1, 1, 1, 1, 1, 1, 1, 1, 1, 1, 1, 1, 1, 1, 1, 1, 1, 1, 1, 1, 1, 1, 1, 1, 1, 1, 1, 1, 1, 1, 1, 1, 1, 1, 1, 1, 1, 1, 1, 1, 1, 1, 1, 1, 1, 1, 1, 1, 1, 1, 1, 1, 1, 1, 1, 1, 1, 1])
_uv = me_cylinder_001.uv_layers.new(name='UVMap')
_uv.uv.foreach_set('vector', [0.0, 0.0, 1.0, 0.0, 1.0, 1.0, 0.0, 1.0, 0.0, 0.0, 1.0, 0.0, 1.0, 1.0, 0.0, 1.0, 0.0, 0.0, 1.0, 0.0, 1.0, 1.0, 0.0, 1.0, 0.0, 0.0, 1.0, 0.0, 1.0, 1.0, 0.0, 1.0, 0.0, 0.0, 1.0, 0.0, 1.0, 1.0, 0.0, 1.0, 0.0, 0.0, 1.0, 0.0, 1.0, 1.0, 0.0, 1.0, 0.0, 0.0, 1.0, 0.0, 1.0, 1.0, 0.0, 1.0, 0.0, 0.0, 1.0, 0.0, 1.0, 1.0, 0.0, 1.0, 0.0, 0.0, 1.0, 0.0, 1.0, 1.0, 0.0, 1.0, 0.0, 0.0, 1.0, 0.0, 1.0, 1.0, 0.0, 1.0, 0.0, 0.0, 1.0, 0.0, 1.0, 1.0, 0.0, 1.0, 0.0, 0.0, 1.0, 0.0, 1.0, 1.0, 0.0, 1.0, 0.0, 0.0, 1.0, 0.0, 1.0, 1.0, 0.0, 1.0, 0.0, 0.0, 1.0, 0.0, 1.0, 1.0, 0.0, 1.0, 0.0, 0.0, 1.0, 0.0, 1.0, 1.0, 0.0, 1.0, 0.0, 0.0, 1.0, 0.0, 1.0, 1.0, 0.0, 1.0, 0.0, 0.0, 1.0, 0.0, 1.0, 1.0, 0.0, 1.0, 0.0, 0.0, 1.0, 0.0, 1.0, 1.0, 0.0, 1.0, 0.0, 0.0, 1.0, 0.0, 1.0, 1.0, 0.0, 1.0, 0.0, 0.0, 1.0, 0.0, 1.0, 1.0, 0.0, 1.0, 0.0, 0.0, 1.0, 0.0, 1.0, 1.0, 0.0, 1.0, 0.0, 0.0, 1.0, 0.0, 1.0, 1.0, 0.0, 1.0, 0.0, 0.0, 1.0, 0.0, 1.0, 1.0, 0.0, 1.0, 0.0, 0.0, 1.0, 0.0, 1.0, 1.0, 0.0, 1.0, 0.0, 0.0, 1.0, 0.0, 1.0, 1.0, 0.0, 1.0, 0.0, 0.0, 1.0, 0.0, 1.0, 1.0, 0.0, 1.0, 0.0, 0.0, 1.0, 0.0, 1.0, 1.0, 0.0, 1.0, 0.0, 0.0, 1.0, 0.0, 1.0, 1.0, 0.0, 1.0, 0.0, 0.0, 1.0, 0.0, 1.0, 1.0, 0.0, 1.0, 0.0, 0.0, 1.0, 0.0, 1.0, 1.0, 0.0, 1.0, 0.0, 0.0, 1.0, 0.0, 1.0, 1.0, 0.0, 1.0, 0.0, 0.0, 1.0, 0.0, 1.0, 1.0, 0.0, 1.0, 0.0, 0.0, 1.0, 0.0, 1.0, 1.0, 0.0, 1.0, 0.0, 0.0, 1.0, 0.0, 1.0, 1.0, 0.0, 1.0, 0.0, 0.0, 1.0, 0.0, 1.0, 1.0, 0.0, 1.0, 0.0, 0.0, 1.0, 0.0, 1.0, 1.0, 0.0, 1.0, 0.0, 0.0, 1.0, 0.0, 1.0, 1.0, 0.0, 1.0, 0.0, 0.0, 1.0, 0.0, 1.0, 1.0, 0.0, 1.0, 0.0, 0.0, 1.0, 0.0, 1.0, 1.0, 0.0, 1.0, 0.0, 0.0, 1.0, 0.0, 1.0, 1.0, 0.0, 1.0, 0.0, 0.0, 1.0, 0.0, 1.0, 1.0, 0.0, 1.0, 0.0, 0.0, 1.0, 0.0, 1.0, 1.0, 0.0, 1.0, 0.0, 0.0, 1.0, 0.0, 1.0, 1.0, 0.0, 1.0, 0.0, 0.0, 1.0, 0.0, 1.0, 1.0, 0.0, 1.0, 0.0, 0.0, 1.0, 0.0, 1.0, 1.0, 0.0, 1.0, 0.0, 0.0, 1.0, 0.0, 1.0, 1.0, 0.0, 1.0, 0.0, 0.0, 1.0, 0.0, 1.0, 1.0, 0.0, 1.0, 0.0, 0.0, 1.0, 0.0, 1.0, 1.0, 0.0, 1.0, 0.0, 0.0, 1.0, 0.0, 1.0, 1.0, 0.0, 1.0, 0.0, 0.0, 1.0, 0.0, 1.0, 1.0, 0.0, 1.0, 0.0, 0.0, 1.0, 0.0, 1.0, 1.0, 0.0, 1.0, 0.0, 0.0, 1.0, 0.0, 1.0, 1.0, 0.0, 1.0, 0.0, 0.0, 1.0, 0.0, 1.0, 1.0, 0.0, 1.0, 0.0, 0.0, 1.0, 0.0, 1.0, 1.0, 0.0, 1.0, 0.0, 0.0, 1.0, 0.0, 1.0, 1.0, 0.0, 1.0, 0.0, 0.0, 1.0, 0.0, 1.0, 1.0, 0.0, 1.0, 0.0, 0.0, 1.0, 0.0, 1.0, 1.0, 0.0, 1.0, 0.0, 0.0, 1.0, 0.0, 1.0, 1.0, 0.0, 1.0, 0.0, 0.0, 1.0, 0.0, 1.0, 1.0, 0.0, 1.0, 0.0, 0.0, 1.0, 0.0, 1.0, 1.0, 0.0, 1.0, 0.0, 0.0, 1.0, 0.0, 1.0, 1.0, 0.0, 1.0, 0.0, 0.0, 1.0, 0.0, 1.0, 1.0, 0.0, 1.0, 0.0, 0.0, 1.0, 0.0, 1.0, 1.0, 0.0, 1.0, 0.0, 0.0, 1.0, 0.0, 1.0, 1.0, 0.0, 1.0, 0.0, 0.0, 1.0, 0.0, 1.0, 1.0, 0.0, 1.0, 0.0, 0.0, 1.0, 0.0, 1.0, 1.0, 0.0, 1.0, 0.0, 0.0, 1.0, 0.0, 1.0, 1.0, 0.0, 1.0, 0.0, 0.0, 1.0, 0.0, 1.0, 1.0, 0.0, 1.0, 0.0, 0.0, 1.0, 0.0, 1.0, 1.0, 0.0, 1.0, 0.0, 0.0, 1.0, 0.0, 1.0, 1.0, 0.0, 1.0, 0.5, 1.0, 0.5475, 0.9977, 0.5946, 0.991, 0.6409, 0.9797, 0.6858, 0.9642, 0.7291, 0.9444, 0.7703, 0.9206, 0.8091, 0.893, 0.845, 0.8619, 0.8779, 0.8274, 0.9073, 0.79, 0.933, 0.75, 0.9548, 0.7077, 0.9725, 0.6635, 0.9859, 0.6179, 0.9949, 0.5712, 0.9994, 0.5238, 0.9994, 0.4762, 0.9949, 0.4288, 0.9859, 0.3821, 0.9725, 0.3365, 0.9548, 0.2923, 0.933, 0.25, 0.9073, 0.21, 0.8779, 0.1726, 0.845, 0.1381, 0.8091, 0.107, 0.7703, 0.07937, 0.7291, 0.05558, 0.6858, 0.03582, 0.6409, 0.02025, 0.5946, 0.009036, 0.5475, 0.002264, 0.5, 0.0, 0.4525, 0.002264, 0.4054, 0.009036, 0.3591, 0.02025, 0.3142, 0.03582, 0.2709, 0.05558, 0.2297, 0.07937, 0.1909, 0.107, 0.155, 0.1381, 0.1221, 0.1726, 0.09271, 0.21, 0.06699, 0.25, 0.04518, 0.2923, 0.0275, 0.3365, 0.01409, 0.3821, 0.005089, 0.4288, 0.0005663, 0.4762, 0.0005663, 0.5238, 0.005089, 0.5712, 0.01409, 0.6179, 0.0275, 0.6635, 0.04518, 0.7077, 0.06699, 0.75, 0.09271, 0.79, 0.1221, 0.8274, 0.155, 0.8619, 0.1909, 0.893, 0.2297, 0.9206, 0.2709, 0.9444, 0.3142, 0.9642, 0.3591, 0.9797, 0.4054, 0.991, 0.4525, 0.9977, 0.0, 0.0, 1.0, 0.0, 1.0, 1.0, 0.0, 1.0, 0.0, 0.0, 1.0, 0.0, 1.0, 1.0, 0.0, 1.0, 0.5, 1.0, 0.5475, 0.9977, 0.5946, 0.991, 0.6409, 0.9797, 0.6858, 0.9642, 0.7291, 0.9444, 0.7703, 0.9206, 0.8091, 0.893, 0.845, 0.8619, 0.8779, 0.8274, 0.9073, 0.79, 0.933, 0.75, 0.9548, 0.7077, 0.9725, 0.6635, 0.9859, 0.6179, 0.9949, 0.5712, 0.9994, 0.5238, 0.9994, 0.4762, 0.9949, 0.4288, 0.9859, 0.3821, 0.9725, 0.3365, 0.9548, 0.2923, 0.933, 0.25, 0.9073, 0.21, 0.8779, 0.1726, 0.845, 0.1381, 0.8091, 0.107, 0.7703, 0.07937, 0.7291, 0.05558, 0.6858, 0.03582, 0.6409, 0.02025, 0.5946, 0.009036, 0.5475, 0.002264, 0.5, 0.0, 0.4525, 0.002264, 0.4054, 0.009036, 0.3591, 0.02025, 0.3142, 0.03582, 0.2709, 0.05558, 0.2297, 0.07937, 0.1909, 0.107, 0.155, 0.1381, 0.1221, 0.1726, 0.09271, 0.21, 0.06699, 0.25, 0.04518, 0.2923, 0.0275, 0.3365, 0.01409, 0.3821, 0.005089, 0.4288, 0.0005663, 0.4762, 0.0005663, 0.5238, 0.005089, 0.5712, 0.01409, 0.6179, 0.0275, 0.6635, 0.04518, 0.7077, 0.06699, 0.75, 0.09271, 0.79, 0.1221, 0.8274, 0.155, 0.8619, 0.1909, 0.893, 0.2297, 0.9206, 0.2709, 0.9444, 0.3142, 0.9642, 0.3591, 0.9797, 0.4054, 0.991, 0.4525, 0.9977, 0.0, 0.0, 1.0, 0.0, 1.0, 1.0, 0.0, 1.0, 0.0, 0.0, 1.0, 0.0, 1.0, 1.0, 0.0, 1.0, 0.0, 0.0, 1.0, 0.0, 1.0, 1.0, 0.0, 1.0, 0.0, 0.0, 1.0, 0.0, 1.0, 1.0, 0.0, 1.0, 0.0, 0.0, 1.0, 0.0, 1.0, 1.0, 0.0, 1.0, 0.0, 0.0, 1.0, 0.0, 1.0, 1.0, 0.0, 1.0, 0.0, 0.0, 1.0, 0.0, 1.0, 1.0, 0.0, 1.0, 0.0, 0.0, 1.0, 0.0, 1.0, 1.0, 0.0, 1.0, 0.0, 0.0, 1.0, 0.0, 1.0, 1.0, 0.0, 1.0, 0.0, 0.0, 1.0, 0.0, 1.0, 1.0, 0.0, 1.0, 0.0, 0.0, 1.0, 0.0, 1.0, 1.0, 0.0, 1.0, 0.0, 0.0, 1.0, 0.0, 1.0, 1.0, 0.0, 1.0, 0.0, 0.0, 1.0, 0.0, 1.0, 1.0, 0.0, 1.0, 0.0, 0.0, 1.0, 0.0, 1.0, 1.0, 0.0, 1.0, 0.0, 0.0, 1.0, 0.0, 1.0, 1.0, 0.0, 1.0, 0.0, 0.0, 1.0, 0.0, 1.0, 1.0, 0.0, 1.0, 0.0, 0.0, 1.0, 0.0, 1.0, 1.0, 0.0, 1.0, 0.0, 0.0, 1.0, 0.0, 1.0, 1.0, 0.0, 1.0, 0.0, 0.0, 1.0, 0.0, 1.0, 1.0, 0.0, 1.0, 0.0, 0.0, 1.0, 0.0, 1.0, 1.0, 0.0, 1.0, 0.0, 0.0, 1.0, 0.0, 1.0, 1.0, 0.0, 1.0, 0.0, 0.0, 1.0, 0.0, 1.0, 1.0, 0.0, 1.0, 0.0, 0.0, 1.0, 0.0, 1.0, 1.0, 0.0, 1.0, 0.0, 0.0, 1.0, 0.0, 1.0, 1.0, 0.0, 1.0, 0.0, 0.0, 1.0, 0.0, 1.0, 1.0, 0.0, 1.0, 0.0, 0.0, 1.0, 0.0, 1.0, 1.0, 0.0, 1.0, 0.0, 0.0, 1.0, 0.0, 1.0, 1.0, 0.0, 1.0, 0.0, 0.0, 1.0, 0.0, 1.0, 1.0, 0.0, 1.0, 0.0, 0.0, 1.0, 0.0, 1.0, 1.0, 0.0, 1.0, 0.0, 0.0, 1.0, 0.0, 1.0, 1.0, 0.0, 1.0, 0.0, 0.0, 1.0, 0.0, 1.0, 1.0, 0.0, 1.0, 0.0, 0.0, 1.0, 0.0, 1.0, 1.0, 0.0, 1.0, 0.0, 0.0, 1.0, 0.0, 1.0, 1.0, 0.0, 1.0, 0.0, 0.0, 1.0, 0.0, 1.0, 1.0, 0.0, 1.0, 0.0, 0.0, 1.0, 0.0, 1.0, 1.0, 0.0, 1.0, 0.0, 0.0, 1.0, 0.0, 1.0, 1.0, 0.0, 1.0, 0.0, 0.0, 1.0, 0.0, 1.0, 1.0, 0.0, 1.0, 0.0, 0.0, 1.0, 0.0, 1.0, 1.0, 0.0, 1.0, 0.0, 0.0, 1.0, 0.0, 1.0, 1.0, 0.0, 1.0, 0.0, 0.0, 1.0, 0.0, 1.0, 1.0, 0.0, 1.0, 0.0, 0.0, 1.0, 0.0, 1.0, 1.0, 0.0, 1.0, 0.0, 0.0, 1.0, 0.0, 1.0, 1.0, 0.0, 1.0, 0.0, 0.0, 1.0, 0.0, 1.0, 1.0, 0.0, 1.0, 0.0, 0.0, 1.0, 0.0, 1.0, 1.0, 0.0, 1.0, 0.0, 0.0, 1.0, 0.0, 1.0, 1.0, 0.0, 1.0, 0.0, 0.0, 1.0, 0.0, 1.0, 1.0, 0.0, 1.0, 0.0, 0.0, 1.0, 0.0, 1.0, 1.0, 0.0, 1.0, 0.0, 0.0, 1.0, 0.0, 1.0, 1.0, 0.0, 1.0, 0.0, 0.0, 1.0, 0.0, 1.0, 1.0, 0.0, 1.0, 0.0, 0.0, 1.0, 0.0, 1.0, 1.0, 0.0, 1.0, 0.0, 0.0, 1.0, 0.0, 1.0, 1.0, 0.0, 1.0, 0.0, 0.0, 1.0, 0.0, 1.0, 1.0, 0.0, 1.0, 0.0, 0.0, 1.0, 0.0, 1.0, 1.0, 0.0, 1.0, 0.0, 0.0, 1.0, 0.0, 1.0, 1.0, 0.0, 1.0, 0.0, 0.0, 1.0, 0.0, 1.0, 1.0, 0.0, 1.0, 0.0, 0.0, 1.0, 0.0, 1.0, 1.0, 0.0, 1.0, 0.0, 0.0, 1.0, 0.0, 1.0, 1.0, 0.0, 1.0, 0.0, 0.0, 1.0, 0.0, 1.0, 1.0, 0.0, 1.0, 0.0, 0.0, 1.0, 0.0, 1.0, 1.0, 0.0, 1.0, 0.0, 0.0, 1.0, 0.0, 1.0, 1.0, 0.0, 1.0, 0.0, 0.0, 1.0, 0.0, 1.0, 1.0, 0.0, 1.0, 0.0, 0.0, 1.0, 0.0, 1.0, 1.0, 0.0, 1.0, 0.0, 0.0, 1.0, 0.0, 1.0, 1.0, 0.0, 1.0, 0.0, 0.0, 1.0, 0.0, 1.0, 1.0, 0.0, 1.0, 0.5, 1.0, 0.5475, 0.9977, 0.5946, 0.991, 0.6409, 0.9797, 0.6858, 0.9642, 0.7291, 0.9444, 0.7703, 0.9206, 0.8091, 0.893, 0.845, 0.8619, 0.8779, 0.8274, 0.9073, 0.79, 0.933, 0.75, 0.9548, 0.7077, 0.9725, 0.6635, 0.9859, 0.6179, 0.9949, 0.5712, 0.9994, 0.5238, 0.9994, 0.4762, 0.9949, 0.4288, 0.9859, 0.3821, 0.9725, 0.3365, 0.9548, 0.2923, 0.933, 0.25, 0.9073, 0.21, 0.8779, 0.1726, 0.845, 0.1381, 0.8091, 0.107, 0.7703, 0.07937, 0.7291, 0.05558, 0.6858, 0.03582, 0.6409, 0.02025, 0.5946, 0.009036, 0.5475, 0.002264, 0.5, 0.0, 0.4525, 0.002264, 0.4054, 0.009036, 0.3591, 0.02025, 0.3142, 0.03582, 0.2709, 0.05558, 0.2297, 0.07937, 0.1909, 0.107, 0.155, 0.1381, 0.1221, 0.1726, 0.09271, 0.21, 0.06699, 0.25, 0.04518, 0.2923, 0.0275, 0.3365, 0.01409, 0.3821, 0.005089, 0.4288, 0.0005663, 0.4762, 0.0005663, 0.5238, 0.005089, 0.5712, 0.01409, 0.6179, 0.0275, 0.6635, 0.04518, 0.7077, 0.06699, 0.75, 0.09271, 0.79, 0.1221, 0.8274, 0.155, 0.8619, 0.1909, 0.893, 0.2297, 0.9206, 0.2709, 0.9444, 0.3142, 0.9642, 0.3591, 0.9797, 0.4054, 0.991, 0.4525, 0.9977, 0.0, 0.0, 1.0, 0.0, 1.0, 1.0, 0.0, 1.0, 0.0, 0.0, 1.0, 0.0, 1.0, 1.0, 0.0, 1.0, 0.5, 1.0, 0.5475, 0.9977, 0.5946, 0.991, 0.6409, 0.9797, 0.6858, 0.9642, 0.7291, 0.9444, 0.7703, 0.9206, 0.8091, 0.893, 0.845, 0.8619, 0.8779, 0.8274, 0.9073, 0.79, 0.933, 0.75, 0.9548, 0.7077, 0.9725, 0.6635, 0.9859, 0.6179, 0.9949, 0.5712, 0.9994, 0.5238, 0.9994, 0.4762, 0.9949, 0.4288, 0.9859, 0.3821, 0.9725, 0.3365, 0.9548, 0.2923, 0.933, 0.25, 0.9073, 0.21, 0.8779, 0.1726, 0.845, 0.1381, 0.8091, 0.107, 0.7703, 0.07937, 0.7291, 0.05558, 0.6858, 0.03582, 0.6409, 0.02025, 0.5946, 0.009036, 0.5475, 0.002264, 0.5, 0.0, 0.4525, 0.002264, 0.4054, 0.009036, 0.3591, 0.02025, 0.3142, 0.03582, 0.2709, 0.05558, 0.2297, 0.07937, 0.1909, 0.107, 0.155, 0.1381, 0.1221, 0.1726, 0.09271, 0.21, 0.06699, 0.25, 0.04518, 0.2923, 0.0275, 0.3365, 0.01409, 0.3821, 0.005089, 0.4288, 0.0005663, 0.4762, 0.0005663, 0.5238, 0.005089, 0.5712, 0.01409, 0.6179, 0.0275, 0.6635, 0.04518, 0.7077, 0.06699, 0.75, 0.09271, 0.79, 0.1221, 0.8274, 0.155, 0.8619, 0.1909, 0.893, 0.2297, 0.9206, 0.2709, 0.9444, 0.3142, 0.9642, 0.3591, 0.9797, 0.4054, 0.991, 0.4525, 0.9977])
me_cylinder_001.materials.append(mat_elevator_metal)
me_cylinder_001.use_remesh_preserve_volume = False
me_cylinder_001.use_remesh_preserve_attributes = False
me_cylinder_001.use_mirror_vertex_groups = False
me_cylinder_001.update()
me_cube = bpy.data.meshes.new('Cube')
me_cube.from_pydata([(6.778, 5.351, -9.006), (6.778, -6.339, -9.006), (-6.91, -6.339, -9.006), (-6.91, 5.351, -9.006), (6.778, 5.351, 9.195), (6.778, -6.339, 9.195), (-6.91, -6.339, 9.195), (-6.91, 5.351, 9.195), (7.329, 5.351, -9.587), (7.329, -6.864, -9.587), (-7.462, -6.864, -9.587), (-7.462, 5.351, -9.587), (7.329, 5.351, 9.777), (7.329, -6.864, 9.777), (-7.462, -6.864, 9.777), (-7.462, 5.351, 9.777), (6.778, 6.737, -9.006), (-6.91, 6.737, -9.006), (6.778, 6.737, 9.195), (-6.91, 6.737, 9.195), (7.329, 6.737, -9.587), (-7.462, 6.737, -9.587), (7.329, 6.737, 9.777), (-7.462, 6.737, 9.777), (3.868, 5.351, -9.006), (-4.001, 5.351, -9.006), (3.868, 5.351, 9.195), (-4.001, 5.351, 9.195), (3.868, 6.737, -9.006), (-4.001, 6.737, -9.006), (3.868, 6.737, 9.195), (-4.001, 6.737, 9.195), (6.778, 6.738, -9.006), (-6.91, 6.738, -9.006), (7.329, 6.738, -9.587), (-7.462, 6.738, -9.587), (6.778, 5.351, -1.305), (3.868, 5.351, -1.281), (6.778, 5.351, 4.901), (3.868, 5.351, 4.829)], [], [(0, 3, 2, 1), (4, 5, 6, 7), (0, 1, 5, 4, 38, 36), (1, 2, 6, 5), (2, 3, 7, 6), (8, 9, 10, 11), (12, 15, 14, 13), (8, 12, 13, 9), (9, 13, 14, 10), (10, 14, 15, 11), (15, 12, 22, 23), (3, 11, 21, 17), (8, 0, 16, 20), (0, 8, 34, 32), (18, 19, 23, 22), (19, 17, 21, 23), (16, 18, 22, 20), (11, 15, 23, 21), (12, 8, 20, 22), (4, 7, 19, 18), (4, 18, 30, 26), (19, 7, 27, 31), (27, 25, 29, 31), (24, 37, 39, 26, 30, 28), (3, 17, 29, 25), (17, 19, 31, 29), (18, 16, 28, 30), (16, 0, 24, 28), (7, 3, 25, 27), (0, 36, 37, 24), (33, 32, 34, 35), (11, 3, 33, 35), (8, 11, 35, 34), (3, 0, 32, 33), (36, 38, 39, 37), (38, 4, 26, 39)])
me_cube.polygons.foreach_set('material_index', [3, 0, 0, 0, 0, 0, 0, 1, 1, 1, 0, 0, 0, 0, 0, 1, 1, 1, 1, 0, 0, 0, 0, 0, 0, 1, 1, 0, 0, 0, 0, 0, 0, 0, 2, 0])
_uv = me_cube.uv_layers.new(name='UVMap')
_uv.uv.foreach_set('vector', [2.897, -1.888, 2.921, 2.909, -1.91, 2.911, -1.929, -1.914, 0.1714, 0.9971, 0.6304, 0.709, 0.8127, 0.9954, 0.3624, 0.7095, 0.3592, 0.2625, 0.6282, 0.2625, 0.6282, 0.6777, 0.3592, 0.6777, 0.3592, 0.5797, 0.3592, 0.4381, 0.3591, 0.2597, 0.6283, 0.2597, 0.6283, 0.6931, 0.3591, 0.6931, 0.3583, 0.259, 0.627, 0.259, 0.627, 0.7001, 0.3583, 0.7001, 0.0, 0.0, 0.0, 0.0, 0.0, 0.0, 0.0, 0.0, 0.0, 0.0, 0.0, 0.0, 0.0, 0.0, 0.0, 0.0, 0.406, 0.2962, 0.406, 0.7038, 0.228, 0.7038, 0.228, 0.2962, 0.228, 0.2962, 0.228, 0.7038, 0.04392, 0.7038, 0.04392, 0.2962, 0.04392, 0.2962, 0.04392, 0.7038, -0.1341, 0.7038, -0.1341, 0.2962, 0.0, 0.0, 0.0, 0.0, 0.0, 0.0, 0.0, 0.0, 0.0, 0.0, 0.0, 0.0, 0.0, 0.0, 0.0, 0.0, 0.0, 0.0, 0.0, 0.0, 0.0, 0.0, 0.0, 0.0, 0.0, 0.0, 0.0, 0.0, 0.0, 0.0, 0.0, 0.0, 0.0, 0.0, 0.0, 0.0, 0.0, 0.0, 0.0, 0.0, -0.1612, 0.6916, -0.1612, 0.3084, -0.1543, 0.2962, -0.1543, 0.7038, 0.4331, 0.3084, 0.4331, 0.6916, 0.4262, 0.7038, 0.4262, 0.2962, -0.1341, 0.2962, -0.1341, 0.7038, -0.1543, 0.7038, -0.1543, 0.2962, 0.406, 0.7038, 0.406, 0.2962, 0.4262, 0.2962, 0.4262, 0.7038, 0.1714, 0.9971, 0.3624, 0.7095, 0.3624, 0.7095, 0.1714, 0.9971, 0.1714, 0.9971, 0.1714, 0.9971, 0.1714, 0.9971, 0.1714, 0.9971, 0.3624, 0.7095, 0.3624, 0.7095, 0.3624, 0.7095, 0.3624, 0.7095, 0.627, 0.7001, 0.627, 0.259, 0.627, 0.259, 0.627, 0.7001, 0.3592, 0.2625, 0.3592, 0.4387, 0.3592, 0.5781, 0.3592, 0.6777, 0.3592, 0.6777, 0.3592, 0.2625, 0.0, 0.0, 0.0, 0.0, 0.0, 0.0, 0.0, 0.0, -0.1612, 0.3084, -0.1612, 0.6916, -0.1974, 0.6916, -0.1974, 0.3084, 0.4331, 0.6916, 0.4331, 0.3084, 0.4693, 0.3084, 0.4693, 0.6916, 0.0, 0.0, 0.0, 0.0, 0.0, 0.0, 0.0, 0.0, 0.4255, 0.633, 0.4255, 0.4503, 0.4644, 0.4503, 0.4644, 0.633, 0.4583, 0.2514, 0.4583, 0.3019, 0.433, 0.302, 0.433, 0.2514, 0.0, 0.0, 0.0, 0.0, 0.0, 0.0, 0.0, 0.0, 0.0, 0.0, 0.0, 0.0, 0.0, 0.0, 0.0, 0.0, 0.0, 0.0, 0.0, 0.0, 0.0, 0.0, 0.0, 0.0, 2.921, 2.909, 2.897, -1.888, 2.897, -1.888, 2.921, 2.909, 0.9726, -0.003021, 0.9726, 0.9968, 0.08905, 0.9852, 0.08905, 0.0008319, 0.4872, 0.4517, 0.4872, 0.5499, 0.3988, 0.5499, 0.3988, 0.4501])
me_cube.materials.append(mat_elevator_interior)
me_cube.materials.append(mat_material_001)
me_cube.materials.append(mat_elevator_panel)
me_cube.materials.append(mat_elevator_tile_floor)
me_cube.use_remesh_preserve_volume = False
me_cube.use_remesh_preserve_attributes = False
me_cube.use_mirror_vertex_groups = False
me_cube.update()

# ---- objects
ob_inside = bpy.data.objects.new('inside', me_cube_003)
ob_right_door = bpy.data.objects.new('Right door', me_cube_002)
ob_left_door = bpy.data.objects.new('Left Door', me_cube_001)
ob_cylinder_002 = bpy.data.objects.new('Cylinder.002', me_cylinder_002)
ob_cylinder_000 = bpy.data.objects.new('Cylinder.000', me_cylinder_000)
ob_cylinder_001 = bpy.data.objects.new('Cylinder.001', me_cylinder_001)
ob_outside = bpy.data.objects.new('outside', me_cube)

# ---- transforms, parenting, visibility, modifiers, constraints
ob_inside.location = (-0.7409, -0.6466, 1.964)
ob_inside.scale = (0.982, 0.8784, 0.9866)
ob_inside.lock_rotations_4d = False
ob_inside.empty_display_type = 'ARROWS'
ob_inside.lineart.crease_threshold = 0.0
ob_right_door.location = (4.088, 5.34, 5.773)
ob_right_door.scale = (1.0, 1.0, 1.132)
ob_right_door.lineart.crease_threshold = 0.0
ob_left_door.location = (-0.3777, 5.34, 5.773)
ob_left_door.scale = (1.0, 1.0, 1.132)
ob_left_door.lineart.crease_threshold = 0.0
ob_cylinder_002.location = (-7.252, -3.946, -0.1397)
ob_cylinder_002.scale = (1.069, 1.0, 1.0)
ob_cylinder_002.lineart.crease_threshold = 0.0
ob_cylinder_000.location = (5.765, 1.985, -0.1397)
ob_cylinder_000.scale = (1.069, 1.0, 1.0)
ob_cylinder_000.lineart.crease_threshold = 0.0
ob_cylinder_001.location = (2.815, -6.086, -0.1397)
ob_cylinder_001.lineart.crease_threshold = 0.0
ob_outside.location = (-0.7409, -0.6466, 1.964)
ob_outside.lock_rotations_4d = False
ob_outside.empty_display_type = 'ARROWS'
ob_outside.lineart.crease_threshold = 0.0

# ---- collection membership
col_collection_1.objects.link(ob_inside)
col_collection_1.objects.link(ob_right_door)
col_collection_1.objects.link(ob_left_door)
col_collection_1.objects.link(ob_cylinder_002)
col_collection_1.objects.link(ob_cylinder_000)
col_collection_1.objects.link(ob_cylinder_001)
col_collection_1.objects.link(ob_outside)

# ---- scene / render settings (as saved in the file)
scene.frame_start = 1; scene.frame_end = 250; scene.frame_set(1)
scene.render.engine = 'BLENDER_EEVEE_NEXT'
scene.render.resolution_percentage = 50
scene.render.dither_intensity = 0.0
scene.cycles.use_denoising = False
scene.cycles.samples = 10
scene.cycles.sampling_pattern = 'TABULATED_SOBOL'
scene.cycles.light_sampling_threshold = 0.0
scene.cycles.use_adaptive_sampling = False
scene.cycles.use_light_tree = False
scene.cycles.blur_glossy = 0.0
scene.cycles.volume_bounces = 1
scene.cycles.pixel_filter_type = 'GAUSSIAN'
scene.cycles.sample_clamp_indirect = 0.0
scene.view_settings.view_transform = 'Standard'
bpy.context.view_layer.update()

# ---- added for rendering (the .blend has no active camera and no usable light): camera, sun
cam_auto = bpy.data.cameras.new('AutoCamera')
cam_auto.lens = 50.0
cam_auto.sensor_width = 36.0
cam_auto.clip_end = 1000.0
ob_auto_camera = bpy.data.objects.new('AutoCamera', cam_auto)
scene.collection.objects.link(ob_auto_camera)
ob_auto_camera.location = (25.012, -31.6931, 22.7141)
ob_auto_camera.rotation_euler = (1.09748, -7.21219e-08, 0.694738)
scene.camera = ob_auto_camera
light_auto_sun = bpy.data.lights.new('AutoSun', 'SUN')
light_auto_sun.energy = 3.0
light_auto_sun.angle = 0.0523599
ob_auto_sun = bpy.data.objects.new('AutoSun', light_auto_sun)
scene.collection.objects.link(ob_auto_sun)
ob_auto_sun.rotation_euler = (0.872665, 0.174533, 0.523599)
bpy.context.view_layer.update()
